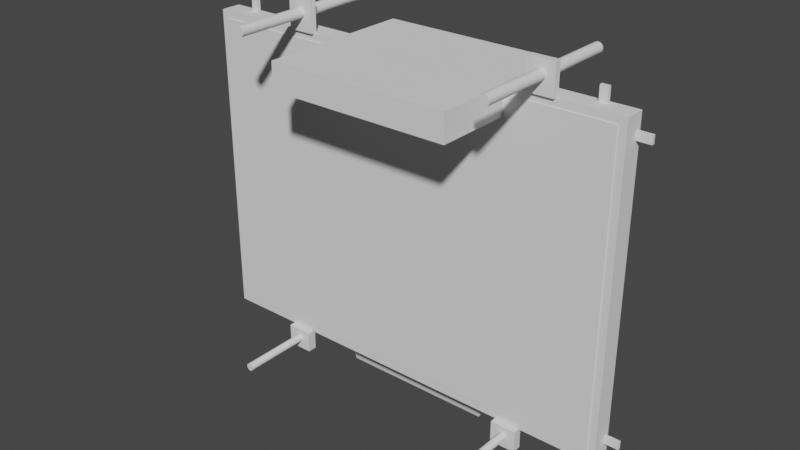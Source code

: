 # Source: radiator_guard.blend  (saved by Blender 2.93.21; exported with 4.5.12 LTS)
import bpy
from mathutils import Matrix  # noqa: F401  (used for matrix-valued properties, if any)

bpy.ops.wm.read_factory_settings(use_empty=True)
scene = bpy.context.scene
scene.name = 'Scene'

# ---- collections
col_radiator_guard_278_x_212_mm = bpy.data.collections.new('Radiator Guard 278 x 212 mm'); scene.collection.children.link(col_radiator_guard_278_x_212_mm)

# ---- world
world_world = bpy.data.worlds.new('World'); scene.world = world_world
world_world.use_nodes = True; world_world.node_tree.nodes.clear()
_N = world_world.node_tree.nodes; _L = world_world.node_tree.links
n0 = _N.new('ShaderNodeOutputWorld'); n0.name = 'World Output'; n0.location = (300, 300)
n1 = _N.new('ShaderNodeBackground'); n1.name = 'Background'; n1.location = (10, 300)
n1.inputs[0].default_value = (0.05088, 0.05088, 0.05088, 1.0)
_L.new(n1.outputs[0], n0.inputs[0])
n0.is_active_output = True
world_world.color = (0.05088, 0.05088, 0.05088)
world_world.use_sun_shadow = False
world_world.sun_shadow_jitter_overblur = 0.0

# ---- meshes
me_cube_010 = bpy.data.meshes.new('Cube.010')
me_cube_010.from_pydata([(-139.0, -106.0, -1.0), (-139.0, -106.0, 1.0), (-139.0, 106.0, -1.0), (-139.0, 106.0, 1.0), (139.0, -106.0, -1.0), (139.0, -106.0, 1.0), (139.0, 106.0, -1.0), (139.0, 106.0, 1.0)], [], [(0, 1, 3, 2), (2, 3, 7, 6), (6, 7, 5, 4), (4, 5, 1, 0), (2, 6, 4, 0), (7, 3, 1, 5)])
_uv = me_cube_010.uv_layers.new(name='UVMap')
_uv.uv.foreach_set('vector', [0.375, 0.0, 0.625, 0.0, 0.625, 0.25, 0.375, 0.25, 0.375, 0.25, 0.625, 0.25, 0.625, 0.5, 0.375, 0.5, 0.375, 0.5, 0.625, 0.5, 0.625, 0.75, 0.375, 0.75, 0.375, 0.75, 0.625, 0.75, 0.625, 1.0, 0.375, 1.0, 0.125, 0.5, 0.375, 0.5, 0.375, 0.75, 0.125, 0.75, 0.625, 0.5, 0.875, 0.5, 0.875, 0.75, 0.625, 0.75])
me_cube_010.use_remesh_fix_poles = True
me_cube_010.use_remesh_preserve_attributes = False
me_cube_010.update()
me_cube_013 = bpy.data.meshes.new('Cube.013')
me_cube_013.from_pydata([(-134.0, 1.5, -101.0), (-134.0, -1.5, -101.0), (-134.0, 1.5, 101.0), (-134.0, -1.5, 101.0), (134.0, 1.5, -101.0), (134.0, -1.5, -101.0), (134.0, 1.5, 101.0), (134.0, -1.5, 101.0)], [], [(0, 1, 3, 2), (2, 3, 7, 6), (6, 7, 5, 4), (4, 5, 1, 0), (2, 6, 4, 0), (7, 3, 1, 5)])
_uv = me_cube_013.uv_layers.new(name='UVMap')
_uv.uv.foreach_set('vector', [0.375, 0.0, 0.625, 0.0, 0.625, 0.25, 0.375, 0.25, 0.375, 0.25, 0.625, 0.25, 0.625, 0.5, 0.375, 0.5, 0.375, 0.5, 0.625, 0.5, 0.625, 0.75, 0.375, 0.75, 0.375, 0.75, 0.625, 0.75, 0.625, 1.0, 0.375, 1.0, 0.125, 0.5, 0.375, 0.5, 0.375, 0.75, 0.125, 0.75, 0.625, 0.5, 0.875, 0.5, 0.875, 0.75, 0.625, 0.75])
me_cube_013.use_remesh_fix_poles = True
me_cube_013.use_remesh_preserve_attributes = False
me_cube_013.update()
me_cube_019 = bpy.data.meshes.new('Cube.019')
me_cube_019.from_pydata([(-1.0, 4.768e-07, 106.0), (1.0, 4.768e-07, 106.0), (-1.0, 10.0, 106.0), (1.0, 10.0, 106.0), (-1.0, 4.768e-07, -106.0), (1.0, 4.768e-07, -106.0), (-1.0, 10.0, -106.0), (1.0, 10.0, -106.0)], [], [(0, 1, 3, 2), (2, 3, 7, 6), (6, 7, 5, 4), (4, 5, 1, 0), (2, 6, 4, 0), (7, 3, 1, 5)])
_uv = me_cube_019.uv_layers.new(name='UVMap')
_uv.uv.foreach_set('vector', [0.375, 0.0, 0.625, 0.0, 0.625, 0.25, 0.375, 0.25, 0.375, 0.25, 0.625, 0.25, 0.625, 0.5, 0.375, 0.5, 0.375, 0.5, 0.625, 0.5, 0.625, 0.75, 0.375, 0.75, 0.375, 0.75, 0.625, 0.75, 0.625, 1.0, 0.375, 1.0, 0.125, 0.5, 0.375, 0.5, 0.375, 0.75, 0.125, 0.75, 0.625, 0.5, 0.875, 0.5, 0.875, 0.75, 0.625, 0.75])
me_cube_019.use_remesh_fix_poles = True
me_cube_019.use_remesh_preserve_attributes = False
me_cube_019.update()
me_cube_020 = bpy.data.meshes.new('Cube.020')
me_cube_020.from_pydata([(-1.0, 4.768e-07, 106.0), (1.0, 4.768e-07, 106.0), (-1.0, 10.0, 106.0), (1.0, 10.0, 106.0), (-1.0, 4.768e-07, -106.0), (1.0, 4.768e-07, -106.0), (-1.0, 10.0, -106.0), (1.0, 10.0, -106.0)], [], [(0, 1, 3, 2), (2, 3, 7, 6), (6, 7, 5, 4), (4, 5, 1, 0), (2, 6, 4, 0), (7, 3, 1, 5)])
_uv = me_cube_020.uv_layers.new(name='UVMap')
_uv.uv.foreach_set('vector', [0.375, 0.0, 0.625, 0.0, 0.625, 0.25, 0.375, 0.25, 0.375, 0.25, 0.625, 0.25, 0.625, 0.5, 0.375, 0.5, 0.375, 0.5, 0.625, 0.5, 0.625, 0.75, 0.375, 0.75, 0.375, 0.75, 0.625, 0.75, 0.625, 1.0, 0.375, 1.0, 0.125, 0.5, 0.375, 0.5, 0.375, 0.75, 0.125, 0.75, 0.625, 0.5, 0.875, 0.5, 0.875, 0.75, 0.625, 0.75])
me_cube_020.use_remesh_fix_poles = True
me_cube_020.use_remesh_preserve_attributes = False
me_cube_020.update()
me_cylinder_020 = bpy.data.meshes.new('Cylinder.020')
me_cylinder_020.from_pydata([(0.0, 50.0, 3.271), (0.0, -50.0, 3.271), (0.6381, 50.0, 3.208), (0.6381, -50.0, 3.208), (1.252, 50.0, 3.022), (1.252, -50.0, 3.022), (1.817, 50.0, 2.72), (1.817, -50.0, 2.72), (2.313, 50.0, 2.313), (2.313, -50.0, 2.313), (2.72, 50.0, 1.817), (2.72, -50.0, 1.817), (3.022, 50.0, 1.252), (3.022, -50.0, 1.252), (3.208, 50.0, 0.6381), (3.208, -50.0, 0.6381), (3.271, 50.0, 2.057e-06), (3.271, -50.0, -2.343e-06), (3.208, 50.0, -0.6381), (3.208, -50.0, -0.6381), (3.022, 50.0, -1.252), (3.022, -50.0, -1.252), (2.72, 50.0, -1.817), (2.72, -50.0, -1.817), (2.313, 50.0, -2.313), (2.313, -50.0, -2.313), (1.817, 50.0, -2.72), (1.817, -50.0, -2.72), (1.252, 50.0, -3.022), (1.252, -50.0, -3.022), (0.6381, 50.0, -3.208), (0.6381, -50.0, -3.208), (-2.86e-07, 50.0, -3.271), (-2.86e-07, -50.0, -3.271), (-0.6381, 50.0, -3.208), (-0.6381, -50.0, -3.208), (-1.252, 50.0, -3.022), (-1.252, -50.0, -3.022), (-1.817, 50.0, -2.72), (-1.817, -50.0, -2.72), (-2.313, 50.0, -2.313), (-2.313, -50.0, -2.313), (-2.72, 50.0, -1.817), (-2.72, -50.0, -1.817), (-3.022, 50.0, -1.252), (-3.022, -50.0, -1.252), (-3.208, 50.0, -0.6381), (-3.208, -50.0, -0.6381), (-3.271, 50.0, 2.239e-06), (-3.271, -50.0, -2.161e-06), (-3.208, 50.0, 0.6381), (-3.208, -50.0, 0.6381), (-3.022, 50.0, 1.252), (-3.022, -50.0, 1.252), (-2.72, 50.0, 1.817), (-2.72, -50.0, 1.817), (-2.313, 50.0, 2.313), (-2.313, -50.0, 2.313), (-1.817, 50.0, 2.72), (-1.817, -50.0, 2.72), (-1.252, 50.0, 3.022), (-1.252, -50.0, 3.022), (-0.6381, 50.0, 3.208), (-0.6381, -50.0, 3.208)], [], [(0, 1, 3, 2), (2, 3, 5, 4), (4, 5, 7, 6), (6, 7, 9, 8), (8, 9, 11, 10), (10, 11, 13, 12), (12, 13, 15, 14), (14, 15, 17, 16), (16, 17, 19, 18), (18, 19, 21, 20), (20, 21, 23, 22), (22, 23, 25, 24), (24, 25, 27, 26), (26, 27, 29, 28), (28, 29, 31, 30), (30, 31, 33, 32), (32, 33, 35, 34), (34, 35, 37, 36), (36, 37, 39, 38), (38, 39, 41, 40), (40, 41, 43, 42), (42, 43, 45, 44), (44, 45, 47, 46), (46, 47, 49, 48), (48, 49, 51, 50), (50, 51, 53, 52), (52, 53, 55, 54), (54, 55, 57, 56), (56, 57, 59, 58), (58, 59, 61, 60), (3, 1, 63, 61, 59, 57, 55, 53, 51, 49, 47, 45, 43, 41, 39, 37, 35, 33, 31, 29, 27, 25, 23, 21, 19, 17, 15, 13, 11, 9, 7, 5), (60, 61, 63, 62), (62, 63, 1, 0), (0, 2, 4, 6, 8, 10, 12, 14, 16, 18, 20, 22, 24, 26, 28, 30, 32, 34, 36, 38, 40, 42, 44, 46, 48, 50, 52, 54, 56, 58, 60, 62)])
_k = {(0, 2): 1.0, (1, 3): 1.0, (2, 4): 1.0, (3, 5): 1.0, (4, 6): 1.0, (5, 7): 1.0, (6, 8): 1.0, (7, 9): 1.0, (8, 10): 1.0, (9, 11): 1.0, (10, 12): 1.0, (11, 13): 1.0, (12, 14): 1.0, (13, 15): 1.0, (14, 16): 1.0, (15, 17): 1.0, (16, 18): 1.0, (17, 19): 1.0, (18, 20): 1.0, (19, 21): 1.0, (20, 22): 1.0, (21, 23): 1.0, (22, 24): 1.0, (23, 25): 1.0, (24, 26): 1.0, (25, 27): 1.0, (26, 28): 1.0, (27, 29): 1.0, (28, 30): 1.0, (29, 31): 1.0, (30, 32): 1.0, (31, 33): 1.0, (32, 34): 1.0, (33, 35): 1.0, (34, 36): 1.0, (35, 37): 1.0, (36, 38): 1.0, (37, 39): 1.0, (38, 40): 1.0, (39, 41): 1.0, (40, 42): 1.0, (41, 43): 1.0, (42, 44): 1.0, (43, 45): 1.0, (44, 46): 1.0, (45, 47): 1.0, (46, 48): 1.0, (47, 49): 1.0, (48, 50): 1.0, (49, 51): 1.0, (50, 52): 1.0, (51, 53): 1.0, (52, 54): 1.0, (53, 55): 1.0, (54, 56): 1.0, (55, 57): 1.0, (56, 58): 1.0, (57, 59): 1.0, (58, 60): 1.0, (59, 61): 1.0, (60, 62): 1.0, (61, 63): 1.0, (0, 62): 1.0, (1, 63): 1.0}
me_cylinder_020.attributes.new('crease_edge', 'FLOAT', 'EDGE').data.foreach_set('value', [_k.get((min(e.vertices), max(e.vertices)), 0.0) for e in me_cylinder_020.edges])
_uv = me_cylinder_020.uv_layers.new(name='UVMap')
_uv.uv.foreach_set('vector', [1.0, 0.5, 1.0, 1.0, 0.9688, 1.0, 0.9688, 0.5, 0.9688, 0.5, 0.9688, 1.0, 0.9375, 1.0, 0.9375, 0.5, 0.9375, 0.5, 0.9375, 1.0, 0.9062, 1.0, 0.9062, 0.5, 0.9062, 0.5, 0.9062, 1.0, 0.875, 1.0, 0.875, 0.5, 0.875, 0.5, 0.875, 1.0, 0.8438, 1.0, 0.8438, 0.5, 0.8438, 0.5, 0.8438, 1.0, 0.8125, 1.0, 0.8125, 0.5, 0.8125, 0.5, 0.8125, 1.0, 0.7812, 1.0, 0.7812, 0.5, 0.7812, 0.5, 0.7812, 1.0, 0.75, 1.0, 0.75, 0.5, 0.75, 0.5, 0.75, 1.0, 0.7188, 1.0, 0.7188, 0.5, 0.7188, 0.5, 0.7188, 1.0, 0.6875, 1.0, 0.6875, 0.5, 0.6875, 0.5, 0.6875, 1.0, 0.6562, 1.0, 0.6562, 0.5, 0.6562, 0.5, 0.6562, 1.0, 0.625, 1.0, 0.625, 0.5, 0.625, 0.5, 0.625, 1.0, 0.5938, 1.0, 0.5938, 0.5, 0.5938, 0.5, 0.5938, 1.0, 0.5625, 1.0, 0.5625, 0.5, 0.5625, 0.5, 0.5625, 1.0, 0.5312, 1.0, 0.5312, 0.5, 0.5312, 0.5, 0.5312, 1.0, 0.5, 1.0, 0.5, 0.5, 0.5, 0.5, 0.5, 1.0, 0.4688, 1.0, 0.4688, 0.5, 0.4688, 0.5, 0.4688, 1.0, 0.4375, 1.0, 0.4375, 0.5, 0.4375, 0.5, 0.4375, 1.0, 0.4062, 1.0, 0.4062, 0.5, 0.4062, 0.5, 0.4062, 1.0, 0.375, 1.0, 0.375, 0.5, 0.375, 0.5, 0.375, 1.0, 0.3438, 1.0, 0.3438, 0.5, 0.3438, 0.5, 0.3438, 1.0, 0.3125, 1.0, 0.3125, 0.5, 0.3125, 0.5, 0.3125, 1.0, 0.2812, 1.0, 0.2812, 0.5, 0.2812, 0.5, 0.2812, 1.0, 0.25, 1.0, 0.25, 0.5, 0.25, 0.5, 0.25, 1.0, 0.2188, 1.0, 0.2188, 0.5, 0.2188, 0.5, 0.2188, 1.0, 0.1875, 1.0, 0.1875, 0.5, 0.1875, 0.5, 0.1875, 1.0, 0.1562, 1.0, 0.1562, 0.5, 0.1562, 0.5, 0.1562, 1.0, 0.125, 1.0, 0.125, 0.5, 0.125, 0.5, 0.125, 1.0, 0.09375, 1.0, 0.09375, 0.5, 0.09375, 0.5, 0.09375, 1.0, 0.0625, 1.0, 0.0625, 0.5, 0.2968, 0.4854, 0.25, 0.49, 0.2032, 0.4854, 0.1582, 0.4717, 0.1167, 0.4496, 0.08029, 0.4197, 0.05045, 0.3833, 0.02827, 0.3418, 0.01461, 0.2968, 0.01, 0.25, 0.01461, 0.2032, 0.02827, 0.1582, 0.05045, 0.1167, 0.08029, 0.08029, 0.1167, 0.05045, 0.1582, 0.02827, 0.2032, 0.01461, 0.25, 0.01, 0.2968, 0.01461, 0.3418, 0.02827, 0.3833, 0.05045, 0.4197, 0.08029, 0.4496, 0.1167, 0.4717, 0.1582, 0.4854, 0.2032, 0.49, 0.25, 0.4854, 0.2968, 0.4717, 0.3418, 0.4496, 0.3833, 0.4197, 0.4197, 0.3833, 0.4496, 0.3418, 0.4717, 0.0625, 0.5, 0.0625, 1.0, 0.03125, 1.0, 0.03125, 0.5, 0.03125, 0.5, 0.03125, 1.0, 0.0, 1.0, 0.0, 0.5, 0.75, 0.49, 0.7968, 0.4854, 0.8418, 0.4717, 0.8833, 0.4496, 0.9197, 0.4197, 0.9496, 0.3833, 0.9717, 0.3418, 0.9854, 0.2968, 0.99, 0.25, 0.9854, 0.2032, 0.9717, 0.1582, 0.9496, 0.1167, 0.9197, 0.08029, 0.8833, 0.05045, 0.8418, 0.02827, 0.7968, 0.01461, 0.75, 0.01, 0.7032, 0.01461, 0.6582, 0.02827, 0.6167, 0.05045, 0.5803, 0.08029, 0.5504, 0.1167, 0.5283, 0.1582, 0.5146, 0.2032, 0.51, 0.25, 0.5146, 0.2968, 0.5283, 0.3418, 0.5504, 0.3833, 0.5803, 0.4197, 0.6167, 0.4496, 0.6582, 0.4717, 0.7032, 0.4854])
me_cylinder_020.use_remesh_fix_poles = True
me_cylinder_020.use_remesh_preserve_attributes = False
me_cylinder_020.update()
me_cylinder_021 = bpy.data.meshes.new('Cylinder.021')
me_cylinder_021.from_pydata([(0.0, 50.0, 3.271), (0.0, -50.0, 3.271), (0.6381, 50.0, 3.208), (0.6381, -50.0, 3.208), (1.252, 50.0, 3.022), (1.252, -50.0, 3.022), (1.817, 50.0, 2.72), (1.817, -50.0, 2.72), (2.313, 50.0, 2.313), (2.313, -50.0, 2.313), (2.72, 50.0, 1.817), (2.72, -50.0, 1.817), (3.022, 50.0, 1.252), (3.022, -50.0, 1.252), (3.208, 50.0, 0.6381), (3.208, -50.0, 0.6381), (3.271, 50.0, 2.057e-06), (3.271, -50.0, -2.343e-06), (3.208, 50.0, -0.6381), (3.208, -50.0, -0.6381), (3.022, 50.0, -1.252), (3.022, -50.0, -1.252), (2.72, 50.0, -1.817), (2.72, -50.0, -1.817), (2.313, 50.0, -2.313), (2.313, -50.0, -2.313), (1.817, 50.0, -2.72), (1.817, -50.0, -2.72), (1.252, 50.0, -3.022), (1.252, -50.0, -3.022), (0.6381, 50.0, -3.208), (0.6381, -50.0, -3.208), (-2.86e-07, 50.0, -3.271), (-2.86e-07, -50.0, -3.271), (-0.6381, 50.0, -3.208), (-0.6381, -50.0, -3.208), (-1.252, 50.0, -3.022), (-1.252, -50.0, -3.022), (-1.817, 50.0, -2.72), (-1.817, -50.0, -2.72), (-2.313, 50.0, -2.313), (-2.313, -50.0, -2.313), (-2.72, 50.0, -1.817), (-2.72, -50.0, -1.817), (-3.022, 50.0, -1.252), (-3.022, -50.0, -1.252), (-3.208, 50.0, -0.6381), (-3.208, -50.0, -0.6381), (-3.271, 50.0, 2.239e-06), (-3.271, -50.0, -2.161e-06), (-3.208, 50.0, 0.6381), (-3.208, -50.0, 0.6381), (-3.022, 50.0, 1.252), (-3.022, -50.0, 1.252), (-2.72, 50.0, 1.817), (-2.72, -50.0, 1.817), (-2.313, 50.0, 2.313), (-2.313, -50.0, 2.313), (-1.817, 50.0, 2.72), (-1.817, -50.0, 2.72), (-1.252, 50.0, 3.022), (-1.252, -50.0, 3.022), (-0.6381, 50.0, 3.208), (-0.6381, -50.0, 3.208)], [], [(0, 1, 3, 2), (2, 3, 5, 4), (4, 5, 7, 6), (6, 7, 9, 8), (8, 9, 11, 10), (10, 11, 13, 12), (12, 13, 15, 14), (14, 15, 17, 16), (16, 17, 19, 18), (18, 19, 21, 20), (20, 21, 23, 22), (22, 23, 25, 24), (24, 25, 27, 26), (26, 27, 29, 28), (28, 29, 31, 30), (30, 31, 33, 32), (32, 33, 35, 34), (34, 35, 37, 36), (36, 37, 39, 38), (38, 39, 41, 40), (40, 41, 43, 42), (42, 43, 45, 44), (44, 45, 47, 46), (46, 47, 49, 48), (48, 49, 51, 50), (50, 51, 53, 52), (52, 53, 55, 54), (54, 55, 57, 56), (56, 57, 59, 58), (58, 59, 61, 60), (3, 1, 63, 61, 59, 57, 55, 53, 51, 49, 47, 45, 43, 41, 39, 37, 35, 33, 31, 29, 27, 25, 23, 21, 19, 17, 15, 13, 11, 9, 7, 5), (60, 61, 63, 62), (62, 63, 1, 0), (0, 2, 4, 6, 8, 10, 12, 14, 16, 18, 20, 22, 24, 26, 28, 30, 32, 34, 36, 38, 40, 42, 44, 46, 48, 50, 52, 54, 56, 58, 60, 62)])
_k = {(0, 2): 1.0, (1, 3): 1.0, (2, 4): 1.0, (3, 5): 1.0, (4, 6): 1.0, (5, 7): 1.0, (6, 8): 1.0, (7, 9): 1.0, (8, 10): 1.0, (9, 11): 1.0, (10, 12): 1.0, (11, 13): 1.0, (12, 14): 1.0, (13, 15): 1.0, (14, 16): 1.0, (15, 17): 1.0, (16, 18): 1.0, (17, 19): 1.0, (18, 20): 1.0, (19, 21): 1.0, (20, 22): 1.0, (21, 23): 1.0, (22, 24): 1.0, (23, 25): 1.0, (24, 26): 1.0, (25, 27): 1.0, (26, 28): 1.0, (27, 29): 1.0, (28, 30): 1.0, (29, 31): 1.0, (30, 32): 1.0, (31, 33): 1.0, (32, 34): 1.0, (33, 35): 1.0, (34, 36): 1.0, (35, 37): 1.0, (36, 38): 1.0, (37, 39): 1.0, (38, 40): 1.0, (39, 41): 1.0, (40, 42): 1.0, (41, 43): 1.0, (42, 44): 1.0, (43, 45): 1.0, (44, 46): 1.0, (45, 47): 1.0, (46, 48): 1.0, (47, 49): 1.0, (48, 50): 1.0, (49, 51): 1.0, (50, 52): 1.0, (51, 53): 1.0, (52, 54): 1.0, (53, 55): 1.0, (54, 56): 1.0, (55, 57): 1.0, (56, 58): 1.0, (57, 59): 1.0, (58, 60): 1.0, (59, 61): 1.0, (60, 62): 1.0, (61, 63): 1.0, (0, 62): 1.0, (1, 63): 1.0}
me_cylinder_021.attributes.new('crease_edge', 'FLOAT', 'EDGE').data.foreach_set('value', [_k.get((min(e.vertices), max(e.vertices)), 0.0) for e in me_cylinder_021.edges])
_uv = me_cylinder_021.uv_layers.new(name='UVMap')
_uv.uv.foreach_set('vector', [1.0, 0.5, 1.0, 1.0, 0.9688, 1.0, 0.9688, 0.5, 0.9688, 0.5, 0.9688, 1.0, 0.9375, 1.0, 0.9375, 0.5, 0.9375, 0.5, 0.9375, 1.0, 0.9062, 1.0, 0.9062, 0.5, 0.9062, 0.5, 0.9062, 1.0, 0.875, 1.0, 0.875, 0.5, 0.875, 0.5, 0.875, 1.0, 0.8438, 1.0, 0.8438, 0.5, 0.8438, 0.5, 0.8438, 1.0, 0.8125, 1.0, 0.8125, 0.5, 0.8125, 0.5, 0.8125, 1.0, 0.7812, 1.0, 0.7812, 0.5, 0.7812, 0.5, 0.7812, 1.0, 0.75, 1.0, 0.75, 0.5, 0.75, 0.5, 0.75, 1.0, 0.7188, 1.0, 0.7188, 0.5, 0.7188, 0.5, 0.7188, 1.0, 0.6875, 1.0, 0.6875, 0.5, 0.6875, 0.5, 0.6875, 1.0, 0.6562, 1.0, 0.6562, 0.5, 0.6562, 0.5, 0.6562, 1.0, 0.625, 1.0, 0.625, 0.5, 0.625, 0.5, 0.625, 1.0, 0.5938, 1.0, 0.5938, 0.5, 0.5938, 0.5, 0.5938, 1.0, 0.5625, 1.0, 0.5625, 0.5, 0.5625, 0.5, 0.5625, 1.0, 0.5312, 1.0, 0.5312, 0.5, 0.5312, 0.5, 0.5312, 1.0, 0.5, 1.0, 0.5, 0.5, 0.5, 0.5, 0.5, 1.0, 0.4688, 1.0, 0.4688, 0.5, 0.4688, 0.5, 0.4688, 1.0, 0.4375, 1.0, 0.4375, 0.5, 0.4375, 0.5, 0.4375, 1.0, 0.4062, 1.0, 0.4062, 0.5, 0.4062, 0.5, 0.4062, 1.0, 0.375, 1.0, 0.375, 0.5, 0.375, 0.5, 0.375, 1.0, 0.3438, 1.0, 0.3438, 0.5, 0.3438, 0.5, 0.3438, 1.0, 0.3125, 1.0, 0.3125, 0.5, 0.3125, 0.5, 0.3125, 1.0, 0.2812, 1.0, 0.2812, 0.5, 0.2812, 0.5, 0.2812, 1.0, 0.25, 1.0, 0.25, 0.5, 0.25, 0.5, 0.25, 1.0, 0.2188, 1.0, 0.2188, 0.5, 0.2188, 0.5, 0.2188, 1.0, 0.1875, 1.0, 0.1875, 0.5, 0.1875, 0.5, 0.1875, 1.0, 0.1562, 1.0, 0.1562, 0.5, 0.1562, 0.5, 0.1562, 1.0, 0.125, 1.0, 0.125, 0.5, 0.125, 0.5, 0.125, 1.0, 0.09375, 1.0, 0.09375, 0.5, 0.09375, 0.5, 0.09375, 1.0, 0.0625, 1.0, 0.0625, 0.5, 0.2968, 0.4854, 0.25, 0.49, 0.2032, 0.4854, 0.1582, 0.4717, 0.1167, 0.4496, 0.08029, 0.4197, 0.05045, 0.3833, 0.02827, 0.3418, 0.01461, 0.2968, 0.01, 0.25, 0.01461, 0.2032, 0.02827, 0.1582, 0.05045, 0.1167, 0.08029, 0.08029, 0.1167, 0.05045, 0.1582, 0.02827, 0.2032, 0.01461, 0.25, 0.01, 0.2968, 0.01461, 0.3418, 0.02827, 0.3833, 0.05045, 0.4197, 0.08029, 0.4496, 0.1167, 0.4717, 0.1582, 0.4854, 0.2032, 0.49, 0.25, 0.4854, 0.2968, 0.4717, 0.3418, 0.4496, 0.3833, 0.4197, 0.4197, 0.3833, 0.4496, 0.3418, 0.4717, 0.0625, 0.5, 0.0625, 1.0, 0.03125, 1.0, 0.03125, 0.5, 0.03125, 0.5, 0.03125, 1.0, 0.0, 1.0, 0.0, 0.5, 0.75, 0.49, 0.7968, 0.4854, 0.8418, 0.4717, 0.8833, 0.4496, 0.9197, 0.4197, 0.9496, 0.3833, 0.9717, 0.3418, 0.9854, 0.2968, 0.99, 0.25, 0.9854, 0.2032, 0.9717, 0.1582, 0.9496, 0.1167, 0.9197, 0.08029, 0.8833, 0.05045, 0.8418, 0.02827, 0.7968, 0.01461, 0.75, 0.01, 0.7032, 0.01461, 0.6582, 0.02827, 0.6167, 0.05045, 0.5803, 0.08029, 0.5504, 0.1167, 0.5283, 0.1582, 0.5146, 0.2032, 0.51, 0.25, 0.5146, 0.2968, 0.5283, 0.3418, 0.5504, 0.3833, 0.5803, 0.4197, 0.6167, 0.4496, 0.6582, 0.4717, 0.7032, 0.4854])
me_cylinder_021.use_remesh_fix_poles = True
me_cylinder_021.use_remesh_preserve_attributes = False
me_cylinder_021.update()
me_cube_021 = bpy.data.meshes.new('Cube.021')
me_cube_021.from_pydata([(-8.25, -2.0, -9.625), (-8.25, -2.0, 9.625), (-8.25, 0.0, -9.625), (-8.25, 0.0, 9.625), (8.25, -2.0, -9.625), (8.25, -2.0, 9.625), (8.25, 0.0, -9.625), (8.25, 0.0, 9.625)], [], [(0, 1, 3, 2), (2, 3, 7, 6), (6, 7, 5, 4), (4, 5, 1, 0), (2, 6, 4, 0), (7, 3, 1, 5)])
_uv = me_cube_021.uv_layers.new(name='UVMap')
_uv.uv.foreach_set('vector', [0.375, 0.0, 0.625, 0.0, 0.625, 0.25, 0.375, 0.25, 0.375, 0.25, 0.625, 0.25, 0.625, 0.5, 0.375, 0.5, 0.375, 0.5, 0.625, 0.5, 0.625, 0.75, 0.375, 0.75, 0.375, 0.75, 0.625, 0.75, 0.625, 1.0, 0.375, 1.0, 0.125, 0.5, 0.375, 0.5, 0.375, 0.75, 0.125, 0.75, 0.625, 0.5, 0.875, 0.5, 0.875, 0.75, 0.625, 0.75])
me_cube_021.use_remesh_fix_poles = True
me_cube_021.use_remesh_preserve_attributes = False
me_cube_021.update()
me_cube_022 = bpy.data.meshes.new('Cube.022')
me_cube_022.from_pydata([(-8.25, -2.0, -9.625), (-8.25, -2.0, 9.625), (-8.25, 0.0, -9.625), (-8.25, 0.0, 9.625), (8.25, -2.0, -9.625), (8.25, -2.0, 9.625), (8.25, 0.0, -9.625), (8.25, 0.0, 9.625)], [], [(0, 1, 3, 2), (2, 3, 7, 6), (6, 7, 5, 4), (4, 5, 1, 0), (2, 6, 4, 0), (7, 3, 1, 5)])
_uv = me_cube_022.uv_layers.new(name='UVMap')
_uv.uv.foreach_set('vector', [0.375, 0.0, 0.625, 0.0, 0.625, 0.25, 0.375, 0.25, 0.375, 0.25, 0.625, 0.25, 0.625, 0.5, 0.375, 0.5, 0.375, 0.5, 0.625, 0.5, 0.625, 0.75, 0.375, 0.75, 0.375, 0.75, 0.625, 0.75, 0.625, 1.0, 0.375, 1.0, 0.125, 0.5, 0.375, 0.5, 0.375, 0.75, 0.125, 0.75, 0.625, 0.5, 0.875, 0.5, 0.875, 0.75, 0.625, 0.75])
me_cube_022.use_remesh_fix_poles = True
me_cube_022.use_remesh_preserve_attributes = False
me_cube_022.update()
me_cube_023 = bpy.data.meshes.new('Cube.023')
me_cube_023.from_pydata([(-1.0, -1.0, -1.0), (-1.0, -1.0, 1.0), (-1.0, 1.0, -1.0), (-1.0, 1.0, 1.0), (1.0, -1.0, -1.0), (1.0, -1.0, 1.0), (1.0, 1.0, -1.0), (1.0, 1.0, 1.0)], [], [(0, 1, 3, 2), (2, 3, 7, 6), (6, 7, 5, 4), (4, 5, 1, 0), (2, 6, 4, 0), (7, 3, 1, 5)])
_uv = me_cube_023.uv_layers.new(name='UVMap')
_uv.uv.foreach_set('vector', [0.375, 0.0, 0.625, 0.0, 0.625, 0.25, 0.375, 0.25, 0.375, 0.25, 0.625, 0.25, 0.625, 0.5, 0.375, 0.5, 0.375, 0.5, 0.625, 0.5, 0.625, 0.75, 0.375, 0.75, 0.375, 0.75, 0.625, 0.75, 0.625, 1.0, 0.375, 1.0, 0.125, 0.5, 0.375, 0.5, 0.375, 0.75, 0.125, 0.75, 0.625, 0.5, 0.875, 0.5, 0.875, 0.75, 0.625, 0.75])
me_cube_023.use_remesh_fix_poles = True
me_cube_023.use_remesh_preserve_attributes = False
me_cube_023.update()
me_cube_024 = bpy.data.meshes.new('Cube.024')
me_cube_024.from_pydata([(-22.5, -1.0, -5.0), (-22.5, -1.0, 5.0), (-22.5, 1.0, -5.0), (-22.5, 1.0, 5.0), (22.5, -1.0, -5.0), (22.5, -1.0, 5.0), (22.5, 1.0, -5.0), (22.5, 1.0, 5.0)], [], [(0, 1, 3, 2), (2, 3, 7, 6), (6, 7, 5, 4), (4, 5, 1, 0), (2, 6, 4, 0), (7, 3, 1, 5)])
_uv = me_cube_024.uv_layers.new(name='UVMap')
_uv.uv.foreach_set('vector', [0.375, 0.0, 0.625, 0.0, 0.625, 0.25, 0.375, 0.25, 0.375, 0.25, 0.625, 0.25, 0.625, 0.5, 0.375, 0.5, 0.375, 0.5, 0.625, 0.5, 0.625, 0.75, 0.375, 0.75, 0.375, 0.75, 0.625, 0.75, 0.625, 1.0, 0.375, 1.0, 0.125, 0.5, 0.375, 0.5, 0.375, 0.75, 0.125, 0.75, 0.625, 0.5, 0.875, 0.5, 0.875, 0.75, 0.625, 0.75])
me_cube_024.use_remesh_fix_poles = True
me_cube_024.use_remesh_preserve_attributes = False
me_cube_024.update()
me_cylinder_026 = bpy.data.meshes.new('Cylinder.026')
me_cylinder_026.from_pydata([(0.0, 50.0, 2.516), (0.0, -50.0, 2.516), (0.4909, 50.0, 2.468), (0.4909, -50.0, 2.468), (0.9629, 50.0, 2.325), (0.9629, -50.0, 2.325), (1.398, 50.0, 2.092), (1.398, -50.0, 2.092), (1.779, 50.0, 1.779), (1.779, -50.0, 1.779), (2.092, 50.0, 1.398), (2.092, -50.0, 1.398), (2.325, 50.0, 0.9629), (2.325, -50.0, 0.9629), (2.468, 50.0, 0.4909), (2.468, -50.0, 0.4909), (2.516, 50.0, 1.582e-06), (2.516, -50.0, -1.802e-06), (2.468, 50.0, -0.4909), (2.468, -50.0, -0.4909), (2.325, 50.0, -0.9629), (2.325, -50.0, -0.9629), (2.092, 50.0, -1.398), (2.092, -50.0, -1.398), (1.779, 50.0, -1.779), (1.779, -50.0, -1.779), (1.398, 50.0, -2.092), (1.398, -50.0, -2.092), (0.9629, 50.0, -2.325), (0.9629, -50.0, -2.325), (0.4909, 50.0, -2.468), (0.4909, -50.0, -2.468), (-2.2e-07, 50.0, -2.516), (-2.2e-07, -50.0, -2.516), (-0.4909, 50.0, -2.468), (-0.4909, -50.0, -2.468), (-0.9629, 50.0, -2.325), (-0.9629, -50.0, -2.325), (-1.398, 50.0, -2.092), (-1.398, -50.0, -2.092), (-1.779, 50.0, -1.779), (-1.779, -50.0, -1.779), (-2.092, 50.0, -1.398), (-2.092, -50.0, -1.398), (-2.325, 50.0, -0.9629), (-2.325, -50.0, -0.9629), (-2.468, 50.0, -0.4909), (-2.468, -50.0, -0.4909), (-2.516, 50.0, 1.722e-06), (-2.516, -50.0, -1.662e-06), (-2.468, 50.0, 0.4909), (-2.468, -50.0, 0.4909), (-2.325, 50.0, 0.9629), (-2.325, -50.0, 0.9629), (-2.092, 50.0, 1.398), (-2.092, -50.0, 1.398), (-1.779, 50.0, 1.779), (-1.779, -50.0, 1.779), (-1.398, 50.0, 2.092), (-1.398, -50.0, 2.092), (-0.9629, 50.0, 2.325), (-0.9629, -50.0, 2.325), (-0.4909, 50.0, 2.468), (-0.4909, -50.0, 2.468)], [], [(0, 1, 3, 2), (2, 3, 5, 4), (4, 5, 7, 6), (6, 7, 9, 8), (8, 9, 11, 10), (10, 11, 13, 12), (12, 13, 15, 14), (14, 15, 17, 16), (16, 17, 19, 18), (18, 19, 21, 20), (20, 21, 23, 22), (22, 23, 25, 24), (24, 25, 27, 26), (26, 27, 29, 28), (28, 29, 31, 30), (30, 31, 33, 32), (32, 33, 35, 34), (34, 35, 37, 36), (36, 37, 39, 38), (38, 39, 41, 40), (40, 41, 43, 42), (42, 43, 45, 44), (44, 45, 47, 46), (46, 47, 49, 48), (48, 49, 51, 50), (50, 51, 53, 52), (52, 53, 55, 54), (54, 55, 57, 56), (56, 57, 59, 58), (58, 59, 61, 60), (3, 1, 63, 61, 59, 57, 55, 53, 51, 49, 47, 45, 43, 41, 39, 37, 35, 33, 31, 29, 27, 25, 23, 21, 19, 17, 15, 13, 11, 9, 7, 5), (60, 61, 63, 62), (62, 63, 1, 0), (0, 2, 4, 6, 8, 10, 12, 14, 16, 18, 20, 22, 24, 26, 28, 30, 32, 34, 36, 38, 40, 42, 44, 46, 48, 50, 52, 54, 56, 58, 60, 62)])
_k = {(0, 2): 1.0, (1, 3): 1.0, (2, 4): 1.0, (3, 5): 1.0, (4, 6): 1.0, (5, 7): 1.0, (6, 8): 1.0, (7, 9): 1.0, (8, 10): 1.0, (9, 11): 1.0, (10, 12): 1.0, (11, 13): 1.0, (12, 14): 1.0, (13, 15): 1.0, (14, 16): 1.0, (15, 17): 1.0, (16, 18): 1.0, (17, 19): 1.0, (18, 20): 1.0, (19, 21): 1.0, (20, 22): 1.0, (21, 23): 1.0, (22, 24): 1.0, (23, 25): 1.0, (24, 26): 1.0, (25, 27): 1.0, (26, 28): 1.0, (27, 29): 1.0, (28, 30): 1.0, (29, 31): 1.0, (30, 32): 1.0, (31, 33): 1.0, (32, 34): 1.0, (33, 35): 1.0, (34, 36): 1.0, (35, 37): 1.0, (36, 38): 1.0, (37, 39): 1.0, (38, 40): 1.0, (39, 41): 1.0, (40, 42): 1.0, (41, 43): 1.0, (42, 44): 1.0, (43, 45): 1.0, (44, 46): 1.0, (45, 47): 1.0, (46, 48): 1.0, (47, 49): 1.0, (48, 50): 1.0, (49, 51): 1.0, (50, 52): 1.0, (51, 53): 1.0, (52, 54): 1.0, (53, 55): 1.0, (54, 56): 1.0, (55, 57): 1.0, (56, 58): 1.0, (57, 59): 1.0, (58, 60): 1.0, (59, 61): 1.0, (60, 62): 1.0, (61, 63): 1.0, (0, 62): 1.0, (1, 63): 1.0}
me_cylinder_026.attributes.new('crease_edge', 'FLOAT', 'EDGE').data.foreach_set('value', [_k.get((min(e.vertices), max(e.vertices)), 0.0) for e in me_cylinder_026.edges])
_uv = me_cylinder_026.uv_layers.new(name='UVMap')
_uv.uv.foreach_set('vector', [1.0, 0.5, 1.0, 1.0, 0.9688, 1.0, 0.9688, 0.5, 0.9688, 0.5, 0.9688, 1.0, 0.9375, 1.0, 0.9375, 0.5, 0.9375, 0.5, 0.9375, 1.0, 0.9062, 1.0, 0.9062, 0.5, 0.9062, 0.5, 0.9062, 1.0, 0.875, 1.0, 0.875, 0.5, 0.875, 0.5, 0.875, 1.0, 0.8438, 1.0, 0.8438, 0.5, 0.8438, 0.5, 0.8438, 1.0, 0.8125, 1.0, 0.8125, 0.5, 0.8125, 0.5, 0.8125, 1.0, 0.7812, 1.0, 0.7812, 0.5, 0.7812, 0.5, 0.7812, 1.0, 0.75, 1.0, 0.75, 0.5, 0.75, 0.5, 0.75, 1.0, 0.7188, 1.0, 0.7188, 0.5, 0.7188, 0.5, 0.7188, 1.0, 0.6875, 1.0, 0.6875, 0.5, 0.6875, 0.5, 0.6875, 1.0, 0.6562, 1.0, 0.6562, 0.5, 0.6562, 0.5, 0.6562, 1.0, 0.625, 1.0, 0.625, 0.5, 0.625, 0.5, 0.625, 1.0, 0.5938, 1.0, 0.5938, 0.5, 0.5938, 0.5, 0.5938, 1.0, 0.5625, 1.0, 0.5625, 0.5, 0.5625, 0.5, 0.5625, 1.0, 0.5312, 1.0, 0.5312, 0.5, 0.5312, 0.5, 0.5312, 1.0, 0.5, 1.0, 0.5, 0.5, 0.5, 0.5, 0.5, 1.0, 0.4688, 1.0, 0.4688, 0.5, 0.4688, 0.5, 0.4688, 1.0, 0.4375, 1.0, 0.4375, 0.5, 0.4375, 0.5, 0.4375, 1.0, 0.4062, 1.0, 0.4062, 0.5, 0.4062, 0.5, 0.4062, 1.0, 0.375, 1.0, 0.375, 0.5, 0.375, 0.5, 0.375, 1.0, 0.3438, 1.0, 0.3438, 0.5, 0.3438, 0.5, 0.3438, 1.0, 0.3125, 1.0, 0.3125, 0.5, 0.3125, 0.5, 0.3125, 1.0, 0.2812, 1.0, 0.2812, 0.5, 0.2812, 0.5, 0.2812, 1.0, 0.25, 1.0, 0.25, 0.5, 0.25, 0.5, 0.25, 1.0, 0.2188, 1.0, 0.2188, 0.5, 0.2188, 0.5, 0.2188, 1.0, 0.1875, 1.0, 0.1875, 0.5, 0.1875, 0.5, 0.1875, 1.0, 0.1562, 1.0, 0.1562, 0.5, 0.1562, 0.5, 0.1562, 1.0, 0.125, 1.0, 0.125, 0.5, 0.125, 0.5, 0.125, 1.0, 0.09375, 1.0, 0.09375, 0.5, 0.09375, 0.5, 0.09375, 1.0, 0.0625, 1.0, 0.0625, 0.5, 0.2968, 0.4854, 0.25, 0.49, 0.2032, 0.4854, 0.1582, 0.4717, 0.1167, 0.4496, 0.08029, 0.4197, 0.05045, 0.3833, 0.02827, 0.3418, 0.01461, 0.2968, 0.01, 0.25, 0.01461, 0.2032, 0.02827, 0.1582, 0.05045, 0.1167, 0.08029, 0.08029, 0.1167, 0.05045, 0.1582, 0.02827, 0.2032, 0.01461, 0.25, 0.01, 0.2968, 0.01461, 0.3418, 0.02827, 0.3833, 0.05045, 0.4197, 0.08029, 0.4496, 0.1167, 0.4717, 0.1582, 0.4854, 0.2032, 0.49, 0.25, 0.4854, 0.2968, 0.4717, 0.3418, 0.4496, 0.3833, 0.4197, 0.4197, 0.3833, 0.4496, 0.3418, 0.4717, 0.0625, 0.5, 0.0625, 1.0, 0.03125, 1.0, 0.03125, 0.5, 0.03125, 0.5, 0.03125, 1.0, 0.0, 1.0, 0.0, 0.5, 0.75, 0.49, 0.7968, 0.4854, 0.8418, 0.4717, 0.8833, 0.4496, 0.9197, 0.4197, 0.9496, 0.3833, 0.9717, 0.3418, 0.9854, 0.2968, 0.99, 0.25, 0.9854, 0.2032, 0.9717, 0.1582, 0.9496, 0.1167, 0.9197, 0.08029, 0.8833, 0.05045, 0.8418, 0.02827, 0.7968, 0.01461, 0.75, 0.01, 0.7032, 0.01461, 0.6582, 0.02827, 0.6167, 0.05045, 0.5803, 0.08029, 0.5504, 0.1167, 0.5283, 0.1582, 0.5146, 0.2032, 0.51, 0.25, 0.5146, 0.2968, 0.5283, 0.3418, 0.5504, 0.3833, 0.5803, 0.4197, 0.6167, 0.4496, 0.6582, 0.4717, 0.7032, 0.4854])
me_cylinder_026.use_remesh_fix_poles = True
me_cylinder_026.use_remesh_preserve_attributes = False
me_cylinder_026.update()
me_cylinder_027 = bpy.data.meshes.new('Cylinder.027')
me_cylinder_027.from_pydata([(0.0, 50.0, 2.516), (0.0, -50.0, 2.516), (0.4909, 50.0, 2.468), (0.4909, -50.0, 2.468), (0.9629, 50.0, 2.325), (0.9629, -50.0, 2.325), (1.398, 50.0, 2.092), (1.398, -50.0, 2.092), (1.779, 50.0, 1.779), (1.779, -50.0, 1.779), (2.092, 50.0, 1.398), (2.092, -50.0, 1.398), (2.325, 50.0, 0.9629), (2.325, -50.0, 0.9629), (2.468, 50.0, 0.4909), (2.468, -50.0, 0.4909), (2.516, 50.0, 1.582e-06), (2.516, -50.0, -1.802e-06), (2.468, 50.0, -0.4909), (2.468, -50.0, -0.4909), (2.325, 50.0, -0.9629), (2.325, -50.0, -0.9629), (2.092, 50.0, -1.398), (2.092, -50.0, -1.398), (1.779, 50.0, -1.779), (1.779, -50.0, -1.779), (1.398, 50.0, -2.092), (1.398, -50.0, -2.092), (0.9629, 50.0, -2.325), (0.9629, -50.0, -2.325), (0.4909, 50.0, -2.468), (0.4909, -50.0, -2.468), (-2.2e-07, 50.0, -2.516), (-2.2e-07, -50.0, -2.516), (-0.4909, 50.0, -2.468), (-0.4909, -50.0, -2.468), (-0.9629, 50.0, -2.325), (-0.9629, -50.0, -2.325), (-1.398, 50.0, -2.092), (-1.398, -50.0, -2.092), (-1.779, 50.0, -1.779), (-1.779, -50.0, -1.779), (-2.092, 50.0, -1.398), (-2.092, -50.0, -1.398), (-2.325, 50.0, -0.9629), (-2.325, -50.0, -0.9629), (-2.468, 50.0, -0.4909), (-2.468, -50.0, -0.4909), (-2.516, 50.0, 1.722e-06), (-2.516, -50.0, -1.662e-06), (-2.468, 50.0, 0.4909), (-2.468, -50.0, 0.4909), (-2.325, 50.0, 0.9629), (-2.325, -50.0, 0.9629), (-2.092, 50.0, 1.398), (-2.092, -50.0, 1.398), (-1.779, 50.0, 1.779), (-1.779, -50.0, 1.779), (-1.398, 50.0, 2.092), (-1.398, -50.0, 2.092), (-0.9629, 50.0, 2.325), (-0.9629, -50.0, 2.325), (-0.4909, 50.0, 2.468), (-0.4909, -50.0, 2.468)], [], [(0, 1, 3, 2), (2, 3, 5, 4), (4, 5, 7, 6), (6, 7, 9, 8), (8, 9, 11, 10), (10, 11, 13, 12), (12, 13, 15, 14), (14, 15, 17, 16), (16, 17, 19, 18), (18, 19, 21, 20), (20, 21, 23, 22), (22, 23, 25, 24), (24, 25, 27, 26), (26, 27, 29, 28), (28, 29, 31, 30), (30, 31, 33, 32), (32, 33, 35, 34), (34, 35, 37, 36), (36, 37, 39, 38), (38, 39, 41, 40), (40, 41, 43, 42), (42, 43, 45, 44), (44, 45, 47, 46), (46, 47, 49, 48), (48, 49, 51, 50), (50, 51, 53, 52), (52, 53, 55, 54), (54, 55, 57, 56), (56, 57, 59, 58), (58, 59, 61, 60), (3, 1, 63, 61, 59, 57, 55, 53, 51, 49, 47, 45, 43, 41, 39, 37, 35, 33, 31, 29, 27, 25, 23, 21, 19, 17, 15, 13, 11, 9, 7, 5), (60, 61, 63, 62), (62, 63, 1, 0), (0, 2, 4, 6, 8, 10, 12, 14, 16, 18, 20, 22, 24, 26, 28, 30, 32, 34, 36, 38, 40, 42, 44, 46, 48, 50, 52, 54, 56, 58, 60, 62)])
_k = {(0, 2): 1.0, (1, 3): 1.0, (2, 4): 1.0, (3, 5): 1.0, (4, 6): 1.0, (5, 7): 1.0, (6, 8): 1.0, (7, 9): 1.0, (8, 10): 1.0, (9, 11): 1.0, (10, 12): 1.0, (11, 13): 1.0, (12, 14): 1.0, (13, 15): 1.0, (14, 16): 1.0, (15, 17): 1.0, (16, 18): 1.0, (17, 19): 1.0, (18, 20): 1.0, (19, 21): 1.0, (20, 22): 1.0, (21, 23): 1.0, (22, 24): 1.0, (23, 25): 1.0, (24, 26): 1.0, (25, 27): 1.0, (26, 28): 1.0, (27, 29): 1.0, (28, 30): 1.0, (29, 31): 1.0, (30, 32): 1.0, (31, 33): 1.0, (32, 34): 1.0, (33, 35): 1.0, (34, 36): 1.0, (35, 37): 1.0, (36, 38): 1.0, (37, 39): 1.0, (38, 40): 1.0, (39, 41): 1.0, (40, 42): 1.0, (41, 43): 1.0, (42, 44): 1.0, (43, 45): 1.0, (44, 46): 1.0, (45, 47): 1.0, (46, 48): 1.0, (47, 49): 1.0, (48, 50): 1.0, (49, 51): 1.0, (50, 52): 1.0, (51, 53): 1.0, (52, 54): 1.0, (53, 55): 1.0, (54, 56): 1.0, (55, 57): 1.0, (56, 58): 1.0, (57, 59): 1.0, (58, 60): 1.0, (59, 61): 1.0, (60, 62): 1.0, (61, 63): 1.0, (0, 62): 1.0, (1, 63): 1.0}
me_cylinder_027.attributes.new('crease_edge', 'FLOAT', 'EDGE').data.foreach_set('value', [_k.get((min(e.vertices), max(e.vertices)), 0.0) for e in me_cylinder_027.edges])
_uv = me_cylinder_027.uv_layers.new(name='UVMap')
_uv.uv.foreach_set('vector', [1.0, 0.5, 1.0, 1.0, 0.9688, 1.0, 0.9688, 0.5, 0.9688, 0.5, 0.9688, 1.0, 0.9375, 1.0, 0.9375, 0.5, 0.9375, 0.5, 0.9375, 1.0, 0.9062, 1.0, 0.9062, 0.5, 0.9062, 0.5, 0.9062, 1.0, 0.875, 1.0, 0.875, 0.5, 0.875, 0.5, 0.875, 1.0, 0.8438, 1.0, 0.8438, 0.5, 0.8438, 0.5, 0.8438, 1.0, 0.8125, 1.0, 0.8125, 0.5, 0.8125, 0.5, 0.8125, 1.0, 0.7812, 1.0, 0.7812, 0.5, 0.7812, 0.5, 0.7812, 1.0, 0.75, 1.0, 0.75, 0.5, 0.75, 0.5, 0.75, 1.0, 0.7188, 1.0, 0.7188, 0.5, 0.7188, 0.5, 0.7188, 1.0, 0.6875, 1.0, 0.6875, 0.5, 0.6875, 0.5, 0.6875, 1.0, 0.6562, 1.0, 0.6562, 0.5, 0.6562, 0.5, 0.6562, 1.0, 0.625, 1.0, 0.625, 0.5, 0.625, 0.5, 0.625, 1.0, 0.5938, 1.0, 0.5938, 0.5, 0.5938, 0.5, 0.5938, 1.0, 0.5625, 1.0, 0.5625, 0.5, 0.5625, 0.5, 0.5625, 1.0, 0.5312, 1.0, 0.5312, 0.5, 0.5312, 0.5, 0.5312, 1.0, 0.5, 1.0, 0.5, 0.5, 0.5, 0.5, 0.5, 1.0, 0.4688, 1.0, 0.4688, 0.5, 0.4688, 0.5, 0.4688, 1.0, 0.4375, 1.0, 0.4375, 0.5, 0.4375, 0.5, 0.4375, 1.0, 0.4062, 1.0, 0.4062, 0.5, 0.4062, 0.5, 0.4062, 1.0, 0.375, 1.0, 0.375, 0.5, 0.375, 0.5, 0.375, 1.0, 0.3438, 1.0, 0.3438, 0.5, 0.3438, 0.5, 0.3438, 1.0, 0.3125, 1.0, 0.3125, 0.5, 0.3125, 0.5, 0.3125, 1.0, 0.2812, 1.0, 0.2812, 0.5, 0.2812, 0.5, 0.2812, 1.0, 0.25, 1.0, 0.25, 0.5, 0.25, 0.5, 0.25, 1.0, 0.2188, 1.0, 0.2188, 0.5, 0.2188, 0.5, 0.2188, 1.0, 0.1875, 1.0, 0.1875, 0.5, 0.1875, 0.5, 0.1875, 1.0, 0.1562, 1.0, 0.1562, 0.5, 0.1562, 0.5, 0.1562, 1.0, 0.125, 1.0, 0.125, 0.5, 0.125, 0.5, 0.125, 1.0, 0.09375, 1.0, 0.09375, 0.5, 0.09375, 0.5, 0.09375, 1.0, 0.0625, 1.0, 0.0625, 0.5, 0.2968, 0.4854, 0.25, 0.49, 0.2032, 0.4854, 0.1582, 0.4717, 0.1167, 0.4496, 0.08029, 0.4197, 0.05045, 0.3833, 0.02827, 0.3418, 0.01461, 0.2968, 0.01, 0.25, 0.01461, 0.2032, 0.02827, 0.1582, 0.05045, 0.1167, 0.08029, 0.08029, 0.1167, 0.05045, 0.1582, 0.02827, 0.2032, 0.01461, 0.25, 0.01, 0.2968, 0.01461, 0.3418, 0.02827, 0.3833, 0.05045, 0.4197, 0.08029, 0.4496, 0.1167, 0.4717, 0.1582, 0.4854, 0.2032, 0.49, 0.25, 0.4854, 0.2968, 0.4717, 0.3418, 0.4496, 0.3833, 0.4197, 0.4197, 0.3833, 0.4496, 0.3418, 0.4717, 0.0625, 0.5, 0.0625, 1.0, 0.03125, 1.0, 0.03125, 0.5, 0.03125, 0.5, 0.03125, 1.0, 0.0, 1.0, 0.0, 0.5, 0.75, 0.49, 0.7968, 0.4854, 0.8418, 0.4717, 0.8833, 0.4496, 0.9197, 0.4197, 0.9496, 0.3833, 0.9717, 0.3418, 0.9854, 0.2968, 0.99, 0.25, 0.9854, 0.2032, 0.9717, 0.1582, 0.9496, 0.1167, 0.9197, 0.08029, 0.8833, 0.05045, 0.8418, 0.02827, 0.7968, 0.01461, 0.75, 0.01, 0.7032, 0.01461, 0.6582, 0.02827, 0.6167, 0.05045, 0.5803, 0.08029, 0.5504, 0.1167, 0.5283, 0.1582, 0.5146, 0.2032, 0.51, 0.25, 0.5146, 0.2968, 0.5283, 0.3418, 0.5504, 0.3833, 0.5803, 0.4197, 0.6167, 0.4496, 0.6582, 0.4717, 0.7032, 0.4854])
me_cylinder_027.use_remesh_fix_poles = True
me_cylinder_027.use_remesh_preserve_attributes = False
me_cylinder_027.update()
me_cube_025 = bpy.data.meshes.new('Cube.025')
me_cube_025.from_pydata([(-8.25, -2.0, 14.02), (-8.25, -2.0, 0.01818), (-8.25, 0.0, 14.02), (-8.25, 0.0, 0.01818), (8.25, -2.0, 14.02), (8.25, -2.0, 0.01818), (8.25, 0.0, 14.02), (8.25, 0.0, 0.01818)], [], [(0, 1, 3, 2), (2, 3, 7, 6), (6, 7, 5, 4), (4, 5, 1, 0), (2, 6, 4, 0), (7, 3, 1, 5)])
_uv = me_cube_025.uv_layers.new(name='UVMap')
_uv.uv.foreach_set('vector', [0.375, 0.0, 0.625, 0.0, 0.625, 0.25, 0.375, 0.25, 0.375, 0.25, 0.625, 0.25, 0.625, 0.5, 0.375, 0.5, 0.375, 0.5, 0.625, 0.5, 0.625, 0.75, 0.375, 0.75, 0.375, 0.75, 0.625, 0.75, 0.625, 1.0, 0.375, 1.0, 0.125, 0.5, 0.375, 0.5, 0.375, 0.75, 0.125, 0.75, 0.625, 0.5, 0.875, 0.5, 0.875, 0.75, 0.625, 0.75])
me_cube_025.use_remesh_fix_poles = True
me_cube_025.use_remesh_preserve_attributes = False
me_cube_025.update()
me_cube_026 = bpy.data.meshes.new('Cube.026')
me_cube_026.from_pydata([(-8.25, -2.0, 14.02), (-8.25, -2.0, 0.01818), (-8.25, 0.0, 14.02), (-8.25, 0.0, 0.01818), (8.25, -2.0, 14.02), (8.25, -2.0, 0.01818), (8.25, 0.0, 14.02), (8.25, 0.0, 0.01818)], [], [(0, 1, 3, 2), (2, 3, 7, 6), (6, 7, 5, 4), (4, 5, 1, 0), (2, 6, 4, 0), (7, 3, 1, 5)])
_uv = me_cube_026.uv_layers.new(name='UVMap')
_uv.uv.foreach_set('vector', [0.375, 0.0, 0.625, 0.0, 0.625, 0.25, 0.375, 0.25, 0.375, 0.25, 0.625, 0.25, 0.625, 0.5, 0.375, 0.5, 0.375, 0.5, 0.625, 0.5, 0.625, 0.75, 0.375, 0.75, 0.375, 0.75, 0.625, 0.75, 0.625, 1.0, 0.375, 1.0, 0.125, 0.5, 0.375, 0.5, 0.375, 0.75, 0.125, 0.75, 0.625, 0.5, 0.875, 0.5, 0.875, 0.75, 0.625, 0.75])
me_cube_026.use_remesh_fix_poles = True
me_cube_026.use_remesh_preserve_attributes = False
me_cube_026.update()
me_cube_027 = bpy.data.meshes.new('Cube.027')
me_cube_027.from_pydata([(7.0, -1.0, 104.0), (7.0, 1.0, 104.0), (-7.0, -1.0, 104.0), (-7.0, 1.0, 104.0), (7.0, -1.0, -104.0), (7.0, 1.0, -104.0), (-7.0, -1.0, -104.0), (-7.0, 1.0, -104.0)], [], [(0, 1, 3, 2), (2, 3, 7, 6), (6, 7, 5, 4), (4, 5, 1, 0), (2, 6, 4, 0), (7, 3, 1, 5)])
_uv = me_cube_027.uv_layers.new(name='UVMap')
_uv.uv.foreach_set('vector', [0.375, 0.0, 0.625, 0.0, 0.625, 0.25, 0.375, 0.25, 0.375, 0.25, 0.625, 0.25, 0.625, 0.5, 0.375, 0.5, 0.375, 0.5, 0.625, 0.5, 0.625, 0.75, 0.375, 0.75, 0.375, 0.75, 0.625, 0.75, 0.625, 1.0, 0.375, 1.0, 0.125, 0.5, 0.375, 0.5, 0.375, 0.75, 0.125, 0.75, 0.625, 0.5, 0.875, 0.5, 0.875, 0.75, 0.625, 0.75])
me_cube_027.use_remesh_fix_poles = True
me_cube_027.use_remesh_preserve_attributes = False
me_cube_027.update()
me_cube_029 = bpy.data.meshes.new('Cube.029')
me_cube_029.from_pydata([(-104.0, -14.0, -1.0), (-104.0, -14.0, 1.0), (-104.0, -3.088e-05, -1.0), (-104.0, -3.088e-05, 1.0), (104.0, -14.0, -1.0), (104.0, -14.0, 1.0), (104.0, -3.088e-05, -1.0), (104.0, -3.088e-05, 1.0)], [], [(0, 1, 3, 2), (2, 3, 7, 6), (6, 7, 5, 4), (4, 5, 1, 0), (2, 6, 4, 0), (7, 3, 1, 5)])
_uv = me_cube_029.uv_layers.new(name='UVMap')
_uv.uv.foreach_set('vector', [0.375, 0.0, 0.625, 0.0, 0.625, 0.25, 0.375, 0.25, 0.375, 0.25, 0.625, 0.25, 0.625, 0.5, 0.375, 0.5, 0.375, 0.5, 0.625, 0.5, 0.625, 0.75, 0.375, 0.75, 0.375, 0.75, 0.625, 0.75, 0.625, 1.0, 0.375, 1.0, 0.125, 0.5, 0.375, 0.5, 0.375, 0.75, 0.125, 0.75, 0.625, 0.5, 0.875, 0.5, 0.875, 0.75, 0.625, 0.75])
me_cube_029.use_remesh_fix_poles = True
me_cube_029.use_remesh_preserve_attributes = False
me_cube_029.update()
me_cube_031 = bpy.data.meshes.new('Cube.031')
me_cube_031.from_pydata([(-104.0, -14.0, -1.0), (-104.0, -14.0, 1.0), (-104.0, -3.052e-05, -1.0), (-104.0, -3.052e-05, 1.0), (104.0, -14.0, -1.0), (104.0, -14.0, 1.0), (104.0, -3.052e-05, -1.0), (104.0, -3.052e-05, 1.0)], [], [(0, 1, 3, 2), (2, 3, 7, 6), (6, 7, 5, 4), (4, 5, 1, 0), (2, 6, 4, 0), (7, 3, 1, 5)])
_uv = me_cube_031.uv_layers.new(name='UVMap')
_uv.uv.foreach_set('vector', [0.375, 0.0, 0.625, 0.0, 0.625, 0.25, 0.375, 0.25, 0.375, 0.25, 0.625, 0.25, 0.625, 0.5, 0.375, 0.5, 0.375, 0.5, 0.625, 0.5, 0.625, 0.75, 0.375, 0.75, 0.375, 0.75, 0.625, 0.75, 0.625, 1.0, 0.375, 1.0, 0.125, 0.5, 0.375, 0.5, 0.375, 0.75, 0.125, 0.75, 0.625, 0.5, 0.875, 0.5, 0.875, 0.75, 0.625, 0.75])
me_cube_031.use_remesh_fix_poles = True
me_cube_031.use_remesh_preserve_attributes = False
me_cube_031.update()
me_cube_032 = bpy.data.meshes.new('Cube.032')
me_cube_032.from_pydata([(-104.0, -14.0, -1.0), (-104.0, -14.0, 1.0), (-104.0, -3.052e-05, -1.0), (-104.0, -3.052e-05, 1.0), (104.0, -14.0, -1.0), (104.0, -14.0, 1.0), (104.0, -3.052e-05, -1.0), (104.0, -3.052e-05, 1.0)], [], [(0, 1, 3, 2), (2, 3, 7, 6), (6, 7, 5, 4), (4, 5, 1, 0), (2, 6, 4, 0), (7, 3, 1, 5)])
_uv = me_cube_032.uv_layers.new(name='UVMap')
_uv.uv.foreach_set('vector', [0.375, 0.0, 0.625, 0.0, 0.625, 0.25, 0.375, 0.25, 0.375, 0.25, 0.625, 0.25, 0.625, 0.5, 0.375, 0.5, 0.375, 0.5, 0.625, 0.5, 0.625, 0.75, 0.375, 0.75, 0.375, 0.75, 0.625, 0.75, 0.625, 1.0, 0.375, 1.0, 0.125, 0.5, 0.375, 0.5, 0.375, 0.75, 0.125, 0.75, 0.625, 0.5, 0.875, 0.5, 0.875, 0.75, 0.625, 0.75])
me_cube_032.use_remesh_fix_poles = True
me_cube_032.use_remesh_preserve_attributes = False
me_cube_032.update()
me_cube_033 = bpy.data.meshes.new('Cube.033')
me_cube_033.from_pydata([(-104.0, -14.0, -1.0), (-104.0, -14.0, 1.0), (-104.0, -3.052e-05, -1.0), (-104.0, -3.052e-05, 1.0), (104.0, -14.0, -1.0), (104.0, -14.0, 1.0), (104.0, -3.052e-05, -1.0), (104.0, -3.052e-05, 1.0)], [], [(0, 1, 3, 2), (2, 3, 7, 6), (6, 7, 5, 4), (4, 5, 1, 0), (2, 6, 4, 0), (7, 3, 1, 5)])
_uv = me_cube_033.uv_layers.new(name='UVMap')
_uv.uv.foreach_set('vector', [0.375, 0.0, 0.625, 0.0, 0.625, 0.25, 0.375, 0.25, 0.375, 0.25, 0.625, 0.25, 0.625, 0.5, 0.375, 0.5, 0.375, 0.5, 0.625, 0.5, 0.625, 0.75, 0.375, 0.75, 0.375, 0.75, 0.625, 0.75, 0.625, 1.0, 0.375, 1.0, 0.125, 0.5, 0.375, 0.5, 0.375, 0.75, 0.125, 0.75, 0.625, 0.5, 0.875, 0.5, 0.875, 0.75, 0.625, 0.75])
me_cube_033.use_remesh_fix_poles = True
me_cube_033.use_remesh_preserve_attributes = False
me_cube_033.update()
me_cube_034 = bpy.data.meshes.new('Cube.034')
me_cube_034.from_pydata([(-104.0, -14.0, -1.0), (-104.0, -14.0, 1.0), (-104.0, -3.052e-05, -1.0), (-104.0, -3.052e-05, 1.0), (104.0, -14.0, -1.0), (104.0, -14.0, 1.0), (104.0, -3.052e-05, -1.0), (104.0, -3.052e-05, 1.0)], [], [(0, 1, 3, 2), (2, 3, 7, 6), (6, 7, 5, 4), (4, 5, 1, 0), (2, 6, 4, 0), (7, 3, 1, 5)])
_uv = me_cube_034.uv_layers.new(name='UVMap')
_uv.uv.foreach_set('vector', [0.375, 0.0, 0.625, 0.0, 0.625, 0.25, 0.375, 0.25, 0.375, 0.25, 0.625, 0.25, 0.625, 0.5, 0.375, 0.5, 0.375, 0.5, 0.625, 0.5, 0.625, 0.75, 0.375, 0.75, 0.375, 0.75, 0.625, 0.75, 0.625, 1.0, 0.375, 1.0, 0.125, 0.5, 0.375, 0.5, 0.375, 0.75, 0.125, 0.75, 0.625, 0.5, 0.875, 0.5, 0.875, 0.75, 0.625, 0.75])
me_cube_034.use_remesh_fix_poles = True
me_cube_034.use_remesh_preserve_attributes = False
me_cube_034.update()
me_cube_035 = bpy.data.meshes.new('Cube.035')
me_cube_035.from_pydata([(-104.0, -14.0, -1.0), (-104.0, -14.0, 1.0), (-104.0, -3.052e-05, -1.0), (-104.0, -3.052e-05, 1.0), (104.0, -14.0, -1.0), (104.0, -14.0, 1.0), (104.0, -3.052e-05, -1.0), (104.0, -3.052e-05, 1.0)], [], [(0, 1, 3, 2), (2, 3, 7, 6), (6, 7, 5, 4), (4, 5, 1, 0), (2, 6, 4, 0), (7, 3, 1, 5)])
_uv = me_cube_035.uv_layers.new(name='UVMap')
_uv.uv.foreach_set('vector', [0.375, 0.0, 0.625, 0.0, 0.625, 0.25, 0.375, 0.25, 0.375, 0.25, 0.625, 0.25, 0.625, 0.5, 0.375, 0.5, 0.375, 0.5, 0.625, 0.5, 0.625, 0.75, 0.375, 0.75, 0.375, 0.75, 0.625, 0.75, 0.625, 1.0, 0.375, 1.0, 0.125, 0.5, 0.375, 0.5, 0.375, 0.75, 0.125, 0.75, 0.625, 0.5, 0.875, 0.5, 0.875, 0.75, 0.625, 0.75])
me_cube_035.use_remesh_fix_poles = True
me_cube_035.use_remesh_preserve_attributes = False
me_cube_035.update()
me_cube_036 = bpy.data.meshes.new('Cube.036')
me_cube_036.from_pydata([(-104.0, -14.0, -1.0), (-104.0, -14.0, 1.0), (-104.0, -3.052e-05, -1.0), (-104.0, -3.052e-05, 1.0), (104.0, -14.0, -1.0), (104.0, -14.0, 1.0), (104.0, -3.052e-05, -1.0), (104.0, -3.052e-05, 1.0)], [], [(0, 1, 3, 2), (2, 3, 7, 6), (6, 7, 5, 4), (4, 5, 1, 0), (2, 6, 4, 0), (7, 3, 1, 5)])
_uv = me_cube_036.uv_layers.new(name='UVMap')
_uv.uv.foreach_set('vector', [0.375, 0.0, 0.625, 0.0, 0.625, 0.25, 0.375, 0.25, 0.375, 0.25, 0.625, 0.25, 0.625, 0.5, 0.375, 0.5, 0.375, 0.5, 0.625, 0.5, 0.625, 0.75, 0.375, 0.75, 0.375, 0.75, 0.625, 0.75, 0.625, 1.0, 0.375, 1.0, 0.125, 0.5, 0.375, 0.5, 0.375, 0.75, 0.125, 0.75, 0.625, 0.5, 0.875, 0.5, 0.875, 0.75, 0.625, 0.75])
me_cube_036.use_remesh_fix_poles = True
me_cube_036.use_remesh_preserve_attributes = False
me_cube_036.update()
me_cube_037 = bpy.data.meshes.new('Cube.037')
me_cube_037.from_pydata([(-104.0, -14.0, -1.0), (-104.0, -14.0, 1.0), (-104.0, -3.052e-05, -1.0), (-104.0, -3.052e-05, 1.0), (104.0, -14.0, -1.0), (104.0, -14.0, 1.0), (104.0, -3.052e-05, -1.0), (104.0, -3.052e-05, 1.0)], [], [(0, 1, 3, 2), (2, 3, 7, 6), (6, 7, 5, 4), (4, 5, 1, 0), (2, 6, 4, 0), (7, 3, 1, 5)])
_uv = me_cube_037.uv_layers.new(name='UVMap')
_uv.uv.foreach_set('vector', [0.375, 0.0, 0.625, 0.0, 0.625, 0.25, 0.375, 0.25, 0.375, 0.25, 0.625, 0.25, 0.625, 0.5, 0.375, 0.5, 0.375, 0.5, 0.625, 0.5, 0.625, 0.75, 0.375, 0.75, 0.375, 0.75, 0.625, 0.75, 0.625, 1.0, 0.375, 1.0, 0.125, 0.5, 0.375, 0.5, 0.375, 0.75, 0.125, 0.75, 0.625, 0.5, 0.875, 0.5, 0.875, 0.75, 0.625, 0.75])
me_cube_037.use_remesh_fix_poles = True
me_cube_037.use_remesh_preserve_attributes = False
me_cube_037.update()
me_cube_038 = bpy.data.meshes.new('Cube.038')
me_cube_038.from_pydata([(-104.0, -14.0, -1.0), (-104.0, -14.0, 1.0), (-104.0, -3.052e-05, -1.0), (-104.0, -3.052e-05, 1.0), (104.0, -14.0, -1.0), (104.0, -14.0, 1.0), (104.0, -3.052e-05, -1.0), (104.0, -3.052e-05, 1.0)], [], [(0, 1, 3, 2), (2, 3, 7, 6), (6, 7, 5, 4), (4, 5, 1, 0), (2, 6, 4, 0), (7, 3, 1, 5)])
_uv = me_cube_038.uv_layers.new(name='UVMap')
_uv.uv.foreach_set('vector', [0.375, 0.0, 0.625, 0.0, 0.625, 0.25, 0.375, 0.25, 0.375, 0.25, 0.625, 0.25, 0.625, 0.5, 0.375, 0.5, 0.375, 0.5, 0.625, 0.5, 0.625, 0.75, 0.375, 0.75, 0.375, 0.75, 0.625, 0.75, 0.625, 1.0, 0.375, 1.0, 0.125, 0.5, 0.375, 0.5, 0.375, 0.75, 0.125, 0.75, 0.625, 0.5, 0.875, 0.5, 0.875, 0.75, 0.625, 0.75])
me_cube_038.use_remesh_fix_poles = True
me_cube_038.use_remesh_preserve_attributes = False
me_cube_038.update()
me_cube_039 = bpy.data.meshes.new('Cube.039')
me_cube_039.from_pydata([(-104.0, -14.0, -1.0), (-104.0, -14.0, 1.0), (-104.0, -3.815e-05, -1.0), (-104.0, -3.815e-05, 1.0), (104.0, -14.0, -1.0), (104.0, -14.0, 1.0), (104.0, -3.815e-05, -1.0), (104.0, -3.815e-05, 1.0)], [], [(0, 1, 3, 2), (2, 3, 7, 6), (6, 7, 5, 4), (4, 5, 1, 0), (2, 6, 4, 0), (7, 3, 1, 5)])
_uv = me_cube_039.uv_layers.new(name='UVMap')
_uv.uv.foreach_set('vector', [0.375, 0.0, 0.625, 0.0, 0.625, 0.25, 0.375, 0.25, 0.375, 0.25, 0.625, 0.25, 0.625, 0.5, 0.375, 0.5, 0.375, 0.5, 0.625, 0.5, 0.625, 0.75, 0.375, 0.75, 0.375, 0.75, 0.625, 0.75, 0.625, 1.0, 0.375, 1.0, 0.125, 0.5, 0.375, 0.5, 0.375, 0.75, 0.125, 0.75, 0.625, 0.5, 0.875, 0.5, 0.875, 0.75, 0.625, 0.75])
me_cube_039.use_remesh_fix_poles = True
me_cube_039.use_remesh_preserve_attributes = False
me_cube_039.update()
me_cube_041 = bpy.data.meshes.new('Cube.041')
me_cube_041.from_pydata([(-104.0, -14.0, -1.0), (-104.0, -14.0, 1.0), (-104.0, -3.088e-05, -1.0), (-104.0, -3.088e-05, 1.0), (104.0, -14.0, -1.0), (104.0, -14.0, 1.0), (104.0, -3.088e-05, -1.0), (104.0, -3.088e-05, 1.0)], [], [(0, 1, 3, 2), (2, 3, 7, 6), (6, 7, 5, 4), (4, 5, 1, 0), (2, 6, 4, 0), (7, 3, 1, 5)])
_uv = me_cube_041.uv_layers.new(name='UVMap')
_uv.uv.foreach_set('vector', [0.375, 0.0, 0.625, 0.0, 0.625, 0.25, 0.375, 0.25, 0.375, 0.25, 0.625, 0.25, 0.625, 0.5, 0.375, 0.5, 0.375, 0.5, 0.625, 0.5, 0.625, 0.75, 0.375, 0.75, 0.375, 0.75, 0.625, 0.75, 0.625, 1.0, 0.375, 1.0, 0.125, 0.5, 0.375, 0.5, 0.375, 0.75, 0.125, 0.75, 0.625, 0.5, 0.875, 0.5, 0.875, 0.75, 0.625, 0.75])
me_cube_041.use_remesh_fix_poles = True
me_cube_041.use_remesh_preserve_attributes = False
me_cube_041.update()
me_cube_042 = bpy.data.meshes.new('Cube.042')
me_cube_042.from_pydata([(-104.0, -14.0, -1.0), (-104.0, -14.0, 1.0), (-104.0, -3.052e-05, -1.0), (-104.0, -3.052e-05, 1.0), (104.0, -14.0, -1.0), (104.0, -14.0, 1.0), (104.0, -3.052e-05, -1.0), (104.0, -3.052e-05, 1.0)], [], [(0, 1, 3, 2), (2, 3, 7, 6), (6, 7, 5, 4), (4, 5, 1, 0), (2, 6, 4, 0), (7, 3, 1, 5)])
_uv = me_cube_042.uv_layers.new(name='UVMap')
_uv.uv.foreach_set('vector', [0.375, 0.0, 0.625, 0.0, 0.625, 0.25, 0.375, 0.25, 0.375, 0.25, 0.625, 0.25, 0.625, 0.5, 0.375, 0.5, 0.375, 0.5, 0.625, 0.5, 0.625, 0.75, 0.375, 0.75, 0.375, 0.75, 0.625, 0.75, 0.625, 1.0, 0.375, 1.0, 0.125, 0.5, 0.375, 0.5, 0.375, 0.75, 0.125, 0.75, 0.625, 0.5, 0.875, 0.5, 0.875, 0.75, 0.625, 0.75])
me_cube_042.use_remesh_fix_poles = True
me_cube_042.use_remesh_preserve_attributes = False
me_cube_042.update()
me_cube_043 = bpy.data.meshes.new('Cube.043')
me_cube_043.from_pydata([(-104.0, -14.0, -1.0), (-104.0, -14.0, 1.0), (-104.0, -3.052e-05, -1.0), (-104.0, -3.052e-05, 1.0), (104.0, -14.0, -1.0), (104.0, -14.0, 1.0), (104.0, -3.052e-05, -1.0), (104.0, -3.052e-05, 1.0)], [], [(0, 1, 3, 2), (2, 3, 7, 6), (6, 7, 5, 4), (4, 5, 1, 0), (2, 6, 4, 0), (7, 3, 1, 5)])
_uv = me_cube_043.uv_layers.new(name='UVMap')
_uv.uv.foreach_set('vector', [0.375, 0.0, 0.625, 0.0, 0.625, 0.25, 0.375, 0.25, 0.375, 0.25, 0.625, 0.25, 0.625, 0.5, 0.375, 0.5, 0.375, 0.5, 0.625, 0.5, 0.625, 0.75, 0.375, 0.75, 0.375, 0.75, 0.625, 0.75, 0.625, 1.0, 0.375, 1.0, 0.125, 0.5, 0.375, 0.5, 0.375, 0.75, 0.125, 0.75, 0.625, 0.5, 0.875, 0.5, 0.875, 0.75, 0.625, 0.75])
me_cube_043.use_remesh_fix_poles = True
me_cube_043.use_remesh_preserve_attributes = False
me_cube_043.update()
me_cube_044 = bpy.data.meshes.new('Cube.044')
me_cube_044.from_pydata([(-104.0, -14.0, -1.0), (-104.0, -14.0, 1.0), (-104.0, -3.052e-05, -1.0), (-104.0, -3.052e-05, 1.0), (104.0, -14.0, -1.0), (104.0, -14.0, 1.0), (104.0, -3.052e-05, -1.0), (104.0, -3.052e-05, 1.0)], [], [(0, 1, 3, 2), (2, 3, 7, 6), (6, 7, 5, 4), (4, 5, 1, 0), (2, 6, 4, 0), (7, 3, 1, 5)])
_uv = me_cube_044.uv_layers.new(name='UVMap')
_uv.uv.foreach_set('vector', [0.375, 0.0, 0.625, 0.0, 0.625, 0.25, 0.375, 0.25, 0.375, 0.25, 0.625, 0.25, 0.625, 0.5, 0.375, 0.5, 0.375, 0.5, 0.625, 0.5, 0.625, 0.75, 0.375, 0.75, 0.375, 0.75, 0.625, 0.75, 0.625, 1.0, 0.375, 1.0, 0.125, 0.5, 0.375, 0.5, 0.375, 0.75, 0.125, 0.75, 0.625, 0.5, 0.875, 0.5, 0.875, 0.75, 0.625, 0.75])
me_cube_044.use_remesh_fix_poles = True
me_cube_044.use_remesh_preserve_attributes = False
me_cube_044.update()
me_cube_045 = bpy.data.meshes.new('Cube.045')
me_cube_045.from_pydata([(-104.0, -14.0, -1.0), (-104.0, -14.0, 1.0), (-104.0, -3.052e-05, -1.0), (-104.0, -3.052e-05, 1.0), (104.0, -14.0, -1.0), (104.0, -14.0, 1.0), (104.0, -3.052e-05, -1.0), (104.0, -3.052e-05, 1.0)], [], [(0, 1, 3, 2), (2, 3, 7, 6), (6, 7, 5, 4), (4, 5, 1, 0), (2, 6, 4, 0), (7, 3, 1, 5)])
_uv = me_cube_045.uv_layers.new(name='UVMap')
_uv.uv.foreach_set('vector', [0.375, 0.0, 0.625, 0.0, 0.625, 0.25, 0.375, 0.25, 0.375, 0.25, 0.625, 0.25, 0.625, 0.5, 0.375, 0.5, 0.375, 0.5, 0.625, 0.5, 0.625, 0.75, 0.375, 0.75, 0.375, 0.75, 0.625, 0.75, 0.625, 1.0, 0.375, 1.0, 0.125, 0.5, 0.375, 0.5, 0.375, 0.75, 0.125, 0.75, 0.625, 0.5, 0.875, 0.5, 0.875, 0.75, 0.625, 0.75])
me_cube_045.use_remesh_fix_poles = True
me_cube_045.use_remesh_preserve_attributes = False
me_cube_045.update()
me_cube_046 = bpy.data.meshes.new('Cube.046')
me_cube_046.from_pydata([(-104.0, -14.0, -1.0), (-104.0, -14.0, 1.0), (-104.0, -3.052e-05, -1.0), (-104.0, -3.052e-05, 1.0), (104.0, -14.0, -1.0), (104.0, -14.0, 1.0), (104.0, -3.052e-05, -1.0), (104.0, -3.052e-05, 1.0)], [], [(0, 1, 3, 2), (2, 3, 7, 6), (6, 7, 5, 4), (4, 5, 1, 0), (2, 6, 4, 0), (7, 3, 1, 5)])
_uv = me_cube_046.uv_layers.new(name='UVMap')
_uv.uv.foreach_set('vector', [0.375, 0.0, 0.625, 0.0, 0.625, 0.25, 0.375, 0.25, 0.375, 0.25, 0.625, 0.25, 0.625, 0.5, 0.375, 0.5, 0.375, 0.5, 0.625, 0.5, 0.625, 0.75, 0.375, 0.75, 0.375, 0.75, 0.625, 0.75, 0.625, 1.0, 0.375, 1.0, 0.125, 0.5, 0.375, 0.5, 0.375, 0.75, 0.125, 0.75, 0.625, 0.5, 0.875, 0.5, 0.875, 0.75, 0.625, 0.75])
me_cube_046.use_remesh_fix_poles = True
me_cube_046.use_remesh_preserve_attributes = False
me_cube_046.update()
me_cube_047 = bpy.data.meshes.new('Cube.047')
me_cube_047.from_pydata([(-104.0, -14.0, -1.0), (-104.0, -14.0, 1.0), (-104.0, -3.052e-05, -1.0), (-104.0, -3.052e-05, 1.0), (104.0, -14.0, -1.0), (104.0, -14.0, 1.0), (104.0, -3.052e-05, -1.0), (104.0, -3.052e-05, 1.0)], [], [(0, 1, 3, 2), (2, 3, 7, 6), (6, 7, 5, 4), (4, 5, 1, 0), (2, 6, 4, 0), (7, 3, 1, 5)])
_uv = me_cube_047.uv_layers.new(name='UVMap')
_uv.uv.foreach_set('vector', [0.375, 0.0, 0.625, 0.0, 0.625, 0.25, 0.375, 0.25, 0.375, 0.25, 0.625, 0.25, 0.625, 0.5, 0.375, 0.5, 0.375, 0.5, 0.625, 0.5, 0.625, 0.75, 0.375, 0.75, 0.375, 0.75, 0.625, 0.75, 0.625, 1.0, 0.375, 1.0, 0.125, 0.5, 0.375, 0.5, 0.375, 0.75, 0.125, 0.75, 0.625, 0.5, 0.875, 0.5, 0.875, 0.75, 0.625, 0.75])
me_cube_047.use_remesh_fix_poles = True
me_cube_047.use_remesh_preserve_attributes = False
me_cube_047.update()
me_cube_048 = bpy.data.meshes.new('Cube.048')
me_cube_048.from_pydata([(-104.0, -14.0, -1.0), (-104.0, -14.0, 1.0), (-104.0, -3.052e-05, -1.0), (-104.0, -3.052e-05, 1.0), (104.0, -14.0, -1.0), (104.0, -14.0, 1.0), (104.0, -3.052e-05, -1.0), (104.0, -3.052e-05, 1.0)], [], [(0, 1, 3, 2), (2, 3, 7, 6), (6, 7, 5, 4), (4, 5, 1, 0), (2, 6, 4, 0), (7, 3, 1, 5)])
_uv = me_cube_048.uv_layers.new(name='UVMap')
_uv.uv.foreach_set('vector', [0.375, 0.0, 0.625, 0.0, 0.625, 0.25, 0.375, 0.25, 0.375, 0.25, 0.625, 0.25, 0.625, 0.5, 0.375, 0.5, 0.375, 0.5, 0.625, 0.5, 0.625, 0.75, 0.375, 0.75, 0.375, 0.75, 0.625, 0.75, 0.625, 1.0, 0.375, 1.0, 0.125, 0.5, 0.375, 0.5, 0.375, 0.75, 0.125, 0.75, 0.625, 0.5, 0.875, 0.5, 0.875, 0.75, 0.625, 0.75])
me_cube_048.use_remesh_fix_poles = True
me_cube_048.use_remesh_preserve_attributes = False
me_cube_048.update()
me_cube_049 = bpy.data.meshes.new('Cube.049')
me_cube_049.from_pydata([(-104.0, -14.0, -1.0), (-104.0, -14.0, 1.0), (-104.0, -3.052e-05, -1.0), (-104.0, -3.052e-05, 1.0), (104.0, -14.0, -1.0), (104.0, -14.0, 1.0), (104.0, -3.052e-05, -1.0), (104.0, -3.052e-05, 1.0)], [], [(0, 1, 3, 2), (2, 3, 7, 6), (6, 7, 5, 4), (4, 5, 1, 0), (2, 6, 4, 0), (7, 3, 1, 5)])
_uv = me_cube_049.uv_layers.new(name='UVMap')
_uv.uv.foreach_set('vector', [0.375, 0.0, 0.625, 0.0, 0.625, 0.25, 0.375, 0.25, 0.375, 0.25, 0.625, 0.25, 0.625, 0.5, 0.375, 0.5, 0.375, 0.5, 0.625, 0.5, 0.625, 0.75, 0.375, 0.75, 0.375, 0.75, 0.625, 0.75, 0.625, 1.0, 0.375, 1.0, 0.125, 0.5, 0.375, 0.5, 0.375, 0.75, 0.125, 0.75, 0.625, 0.5, 0.875, 0.5, 0.875, 0.75, 0.625, 0.75])
me_cube_049.use_remesh_fix_poles = True
me_cube_049.use_remesh_preserve_attributes = False
me_cube_049.update()
me_cube_050 = bpy.data.meshes.new('Cube.050')
me_cube_050.from_pydata([(-104.0, -14.0, -1.0), (-104.0, -14.0, 1.0), (-104.0, -3.815e-05, -1.0), (-104.0, -3.815e-05, 1.0), (104.0, -14.0, -1.0), (104.0, -14.0, 1.0), (104.0, -3.815e-05, -1.0), (104.0, -3.815e-05, 1.0)], [], [(0, 1, 3, 2), (2, 3, 7, 6), (6, 7, 5, 4), (4, 5, 1, 0), (2, 6, 4, 0), (7, 3, 1, 5)])
_uv = me_cube_050.uv_layers.new(name='UVMap')
_uv.uv.foreach_set('vector', [0.375, 0.0, 0.625, 0.0, 0.625, 0.25, 0.375, 0.25, 0.375, 0.25, 0.625, 0.25, 0.625, 0.5, 0.375, 0.5, 0.375, 0.5, 0.625, 0.5, 0.625, 0.75, 0.375, 0.75, 0.375, 0.75, 0.625, 0.75, 0.625, 1.0, 0.375, 1.0, 0.125, 0.5, 0.375, 0.5, 0.375, 0.75, 0.125, 0.75, 0.625, 0.5, 0.875, 0.5, 0.875, 0.75, 0.625, 0.75])
me_cube_050.use_remesh_fix_poles = True
me_cube_050.use_remesh_preserve_attributes = False
me_cube_050.update()
me_cube_051 = bpy.data.meshes.new('Cube.051')
me_cube_051.from_pydata([(-1.0, 0.0, -1.0), (-1.0, 0.0, 1.0), (-1.0, 2.0, -1.0), (-1.0, 2.0, 1.0), (1.0, 0.0, -1.0), (1.0, 0.0, 1.0), (1.0, 2.0, -1.0), (1.0, 2.0, 1.0)], [], [(0, 1, 3, 2), (2, 3, 7, 6), (6, 7, 5, 4), (4, 5, 1, 0), (2, 6, 4, 0), (7, 3, 1, 5)])
_uv = me_cube_051.uv_layers.new(name='UVMap')
_uv.uv.foreach_set('vector', [0.375, 0.0, 0.625, 0.0, 0.625, 0.25, 0.375, 0.25, 0.375, 0.25, 0.625, 0.25, 0.625, 0.5, 0.375, 0.5, 0.375, 0.5, 0.625, 0.5, 0.625, 0.75, 0.375, 0.75, 0.375, 0.75, 0.625, 0.75, 0.625, 1.0, 0.375, 1.0, 0.125, 0.5, 0.375, 0.5, 0.375, 0.75, 0.125, 0.75, 0.625, 0.5, 0.875, 0.5, 0.875, 0.75, 0.625, 0.75])
me_cube_051.use_remesh_fix_poles = True
me_cube_051.use_remesh_preserve_attributes = False
me_cube_051.update()
me_cube_052 = bpy.data.meshes.new('Cube.052')
me_cube_052.from_pydata([(-0.7759, -1.0, -2.0), (-0.7759, -1.0, 2.861e-06), (-0.7759, 1.0, -2.0), (-0.7759, 1.0, 2.861e-06), (1.224, -1.0, -2.0), (1.224, -1.0, 2.861e-06), (1.224, 1.0, -2.0), (1.224, 1.0, 2.861e-06)], [], [(0, 1, 3, 2), (2, 3, 7, 6), (6, 7, 5, 4), (4, 5, 1, 0), (2, 6, 4, 0), (7, 3, 1, 5)])
_uv = me_cube_052.uv_layers.new(name='UVMap')
_uv.uv.foreach_set('vector', [0.375, 0.0, 0.625, 0.0, 0.625, 0.25, 0.375, 0.25, 0.375, 0.25, 0.625, 0.25, 0.625, 0.5, 0.375, 0.5, 0.375, 0.5, 0.625, 0.5, 0.625, 0.75, 0.375, 0.75, 0.375, 0.75, 0.625, 0.75, 0.625, 1.0, 0.375, 1.0, 0.125, 0.5, 0.375, 0.5, 0.375, 0.75, 0.125, 0.75, 0.625, 0.5, 0.875, 0.5, 0.875, 0.75, 0.625, 0.75])
me_cube_052.use_remesh_fix_poles = True
me_cube_052.use_remesh_preserve_attributes = False
me_cube_052.update()
me_cube_053 = bpy.data.meshes.new('Cube.053')
me_cube_053.from_pydata([(-1.0, 0.0, -1.0), (-1.0, 0.0, 1.0), (-1.0, 2.0, -1.0), (-1.0, 2.0, 1.0), (1.0, 0.0, -1.0), (1.0, 0.0, 1.0), (1.0, 2.0, -1.0), (1.0, 2.0, 1.0)], [], [(0, 1, 3, 2), (2, 3, 7, 6), (6, 7, 5, 4), (4, 5, 1, 0), (2, 6, 4, 0), (7, 3, 1, 5)])
_uv = me_cube_053.uv_layers.new(name='UVMap')
_uv.uv.foreach_set('vector', [0.375, 0.0, 0.625, 0.0, 0.625, 0.25, 0.375, 0.25, 0.375, 0.25, 0.625, 0.25, 0.625, 0.5, 0.375, 0.5, 0.375, 0.5, 0.625, 0.5, 0.625, 0.75, 0.375, 0.75, 0.375, 0.75, 0.625, 0.75, 0.625, 1.0, 0.375, 1.0, 0.125, 0.5, 0.375, 0.5, 0.375, 0.75, 0.125, 0.75, 0.625, 0.5, 0.875, 0.5, 0.875, 0.75, 0.625, 0.75])
me_cube_053.use_remesh_fix_poles = True
me_cube_053.use_remesh_preserve_attributes = False
me_cube_053.update()
me_cube_054 = bpy.data.meshes.new('Cube.054')
me_cube_054.from_pydata([(-0.8036, 0.0, -1.0), (-0.8036, 0.0, 1.0), (-0.8036, 2.0, -1.0), (-0.8036, 2.0, 1.0), (1.196, 0.0, -1.0), (1.196, 0.0, 1.0), (1.196, 2.0, -1.0), (1.196, 2.0, 1.0)], [], [(0, 1, 3, 2), (2, 3, 7, 6), (6, 7, 5, 4), (4, 5, 1, 0), (2, 6, 4, 0), (7, 3, 1, 5)])
_uv = me_cube_054.uv_layers.new(name='UVMap')
_uv.uv.foreach_set('vector', [0.375, 0.0, 0.625, 0.0, 0.625, 0.25, 0.375, 0.25, 0.375, 0.25, 0.625, 0.25, 0.625, 0.5, 0.375, 0.5, 0.375, 0.5, 0.625, 0.5, 0.625, 0.75, 0.375, 0.75, 0.375, 0.75, 0.625, 0.75, 0.625, 1.0, 0.375, 1.0, 0.125, 0.5, 0.375, 0.5, 0.375, 0.75, 0.125, 0.75, 0.625, 0.5, 0.875, 0.5, 0.875, 0.75, 0.625, 0.75])
me_cube_054.use_remesh_fix_poles = True
me_cube_054.use_remesh_preserve_attributes = False
me_cube_054.update()
me_cube_056 = bpy.data.meshes.new('Cube.056')
me_cube_056.from_pydata([(-1.0, 0.0, 8.106e-06), (-1.0, 0.0, 17.0), (-1.0, 5.0, 8.106e-06), (-1.0, 5.0, 17.0), (1.0, 0.0, 8.106e-06), (1.0, 0.0, 17.0), (1.0, 5.0, 8.106e-06), (1.0, 5.0, 17.0)], [], [(0, 1, 3, 2), (2, 3, 7, 6), (6, 7, 5, 4), (4, 5, 1, 0), (2, 6, 4, 0), (7, 3, 1, 5)])
_uv = me_cube_056.uv_layers.new(name='UVMap')
_uv.uv.foreach_set('vector', [0.375, 0.0, 0.625, 0.0, 0.625, 0.25, 0.375, 0.25, 0.375, 0.25, 0.625, 0.25, 0.625, 0.5, 0.375, 0.5, 0.375, 0.5, 0.625, 0.5, 0.625, 0.75, 0.375, 0.75, 0.375, 0.75, 0.625, 0.75, 0.625, 1.0, 0.375, 1.0, 0.125, 0.5, 0.375, 0.5, 0.375, 0.75, 0.125, 0.75, 0.625, 0.5, 0.875, 0.5, 0.875, 0.75, 0.625, 0.75])
me_cube_056.use_remesh_fix_poles = True
me_cube_056.use_remesh_preserve_attributes = False
me_cube_056.update()
me_cube_057 = bpy.data.meshes.new('Cube.057')
me_cube_057.from_pydata([(-1.0, 0.0, 8.106e-06), (-1.0, 0.0, 17.0), (-1.0, 5.0, 8.106e-06), (-1.0, 5.0, 17.0), (1.0, 0.0, 8.106e-06), (1.0, 0.0, 17.0), (1.0, 5.0, 8.106e-06), (1.0, 5.0, 17.0)], [], [(0, 1, 3, 2), (2, 3, 7, 6), (6, 7, 5, 4), (4, 5, 1, 0), (2, 6, 4, 0), (7, 3, 1, 5)])
_uv = me_cube_057.uv_layers.new(name='UVMap')
_uv.uv.foreach_set('vector', [0.375, 0.0, 0.625, 0.0, 0.625, 0.25, 0.375, 0.25, 0.375, 0.25, 0.625, 0.25, 0.625, 0.5, 0.375, 0.5, 0.375, 0.5, 0.625, 0.5, 0.625, 0.75, 0.375, 0.75, 0.375, 0.75, 0.625, 0.75, 0.625, 1.0, 0.375, 1.0, 0.125, 0.5, 0.375, 0.5, 0.375, 0.75, 0.125, 0.75, 0.625, 0.5, 0.875, 0.5, 0.875, 0.75, 0.625, 0.75])
me_cube_057.use_remesh_fix_poles = True
me_cube_057.use_remesh_preserve_attributes = False
me_cube_057.update()
me_cube = bpy.data.meshes.new('Cube')
me_cube.from_pydata([(-1.0, 0.0, -1.0), (-1.0, 0.0, 1.0), (-1.0, 2.0, -1.0), (-1.0, 2.0, 1.0), (1.0, 0.0, -1.0), (1.0, 0.0, 1.0), (1.0, 2.0, -1.0), (1.0, 2.0, 1.0)], [], [(0, 1, 3, 2), (2, 3, 7, 6), (6, 7, 5, 4), (4, 5, 1, 0), (2, 6, 4, 0), (7, 3, 1, 5)])
_uv = me_cube.uv_layers.new(name='UVMap')
_uv.uv.foreach_set('vector', [0.375, 0.0, 0.625, 0.0, 0.625, 0.25, 0.375, 0.25, 0.375, 0.25, 0.625, 0.25, 0.625, 0.5, 0.375, 0.5, 0.375, 0.5, 0.625, 0.5, 0.625, 0.75, 0.375, 0.75, 0.375, 0.75, 0.625, 0.75, 0.625, 1.0, 0.375, 1.0, 0.125, 0.5, 0.375, 0.5, 0.375, 0.75, 0.125, 0.75, 0.625, 0.5, 0.875, 0.5, 0.875, 0.75, 0.625, 0.75])
me_cube.use_remesh_fix_poles = True
me_cube.use_remesh_preserve_attributes = False
me_cube.update()
me_cube_001 = bpy.data.meshes.new('Cube.001')
me_cube_001.from_pydata([(-1.0, 0.0, -1.0), (-1.0, 0.0, 1.0), (-1.0, 2.0, -1.0), (-1.0, 2.0, 1.0), (1.0, 0.0, -1.0), (1.0, 0.0, 1.0), (1.0, 2.0, -1.0), (1.0, 2.0, 1.0)], [], [(0, 1, 3, 2), (2, 3, 7, 6), (6, 7, 5, 4), (4, 5, 1, 0), (2, 6, 4, 0), (7, 3, 1, 5)])
_uv = me_cube_001.uv_layers.new(name='UVMap')
_uv.uv.foreach_set('vector', [0.375, 0.0, 0.625, 0.0, 0.625, 0.25, 0.375, 0.25, 0.375, 0.25, 0.625, 0.25, 0.625, 0.5, 0.375, 0.5, 0.375, 0.5, 0.625, 0.5, 0.625, 0.75, 0.375, 0.75, 0.375, 0.75, 0.625, 0.75, 0.625, 1.0, 0.375, 1.0, 0.125, 0.5, 0.375, 0.5, 0.375, 0.75, 0.125, 0.75, 0.625, 0.5, 0.875, 0.5, 0.875, 0.75, 0.625, 0.75])
me_cube_001.use_remesh_fix_poles = True
me_cube_001.use_remesh_preserve_attributes = False
me_cube_001.update()
me_plane = bpy.data.meshes.new('Plane')
me_plane.from_pydata([(-50.0, 8.742e-07, -20.0), (50.0, 8.742e-07, -20.0), (-50.0, 4.169e-13, -9.537e-06), (50.0, 4.169e-13, -9.537e-06), (-50.0, 2.0, -20.0), (50.0, 2.0, -20.0), (-50.0, 2.0, -9.449e-06), (50.0, 2.0, -9.449e-06)], [], [(0, 1, 3, 2), (4, 6, 7, 5), (0, 2, 6, 4), (1, 0, 4, 5), (3, 1, 5, 7), (2, 3, 7, 6)])
_k = {(0, 4): 1.0, (1, 5): 1.0}
me_plane.attributes.new('crease_edge', 'FLOAT', 'EDGE').data.foreach_set('value', [_k.get((min(e.vertices), max(e.vertices)), 0.0) for e in me_plane.edges])
_uv = me_plane.uv_layers.new(name='UVMap')
_uv.uv.foreach_set('vector', [0.0, 0.0, 1.0, 0.0, 1.0, 1.0, 0.0, 1.0, 0.0, 0.0, 0.0, 1.0, 1.0, 1.0, 1.0, 0.0, 0.0, 0.0, 0.0, 1.0, 0.0, 1.0, 0.0, 0.0, 1.0, 0.0, 0.0, 0.0, 0.0, 0.0, 1.0, 0.0, 1.0, 1.0, 1.0, 0.0, 1.0, 0.0, 1.0, 1.0, 0.0, 1.0, 1.0, 1.0, 1.0, 1.0, 0.0, 1.0])
me_plane.use_remesh_fix_poles = True
me_plane.use_remesh_preserve_attributes = False
me_plane.update()
me_cube_002 = bpy.data.meshes.new('Cube.002')
me_cube_002.from_pydata([(-1.0, -1.0, -1.0), (-1.0, -1.0, 1.0), (-1.0, 1.0, -1.0), (-1.0, 1.0, 1.0), (1.0, -1.0, -1.0), (1.0, -1.0, 1.0), (1.0, 1.0, -1.0), (1.0, 1.0, 1.0)], [], [(0, 1, 3, 2), (2, 3, 7, 6), (6, 7, 5, 4), (4, 5, 1, 0), (2, 6, 4, 0), (7, 3, 1, 5)])
_uv = me_cube_002.uv_layers.new(name='UVMap')
_uv.uv.foreach_set('vector', [0.375, 0.0, 0.625, 0.0, 0.625, 0.25, 0.375, 0.25, 0.375, 0.25, 0.625, 0.25, 0.625, 0.5, 0.375, 0.5, 0.375, 0.5, 0.625, 0.5, 0.625, 0.75, 0.375, 0.75, 0.375, 0.75, 0.625, 0.75, 0.625, 1.0, 0.375, 1.0, 0.125, 0.5, 0.375, 0.5, 0.375, 0.75, 0.125, 0.75, 0.625, 0.5, 0.875, 0.5, 0.875, 0.75, 0.625, 0.75])
me_cube_002.use_remesh_fix_poles = True
me_cube_002.use_remesh_preserve_attributes = False
me_cube_002.update()
me_cube_003 = bpy.data.meshes.new('Cube.003')
me_cube_003.from_pydata([(-1.0, -1.0, -1.0), (-1.0, -1.0, 1.0), (-1.0, 1.0, -1.0), (-1.0, 1.0, 1.0), (1.0, -1.0, -1.0), (1.0, -1.0, 1.0), (1.0, 1.0, -1.0), (1.0, 1.0, 1.0)], [], [(0, 1, 3, 2), (2, 3, 7, 6), (6, 7, 5, 4), (4, 5, 1, 0), (2, 6, 4, 0), (7, 3, 1, 5)])
_uv = me_cube_003.uv_layers.new(name='UVMap')
_uv.uv.foreach_set('vector', [0.375, 0.0, 0.625, 0.0, 0.625, 0.25, 0.375, 0.25, 0.375, 0.25, 0.625, 0.25, 0.625, 0.5, 0.375, 0.5, 0.375, 0.5, 0.625, 0.5, 0.625, 0.75, 0.375, 0.75, 0.375, 0.75, 0.625, 0.75, 0.625, 1.0, 0.375, 1.0, 0.125, 0.5, 0.375, 0.5, 0.375, 0.75, 0.125, 0.75, 0.625, 0.5, 0.875, 0.5, 0.875, 0.75, 0.625, 0.75])
me_cube_003.use_remesh_fix_poles = True
me_cube_003.use_remesh_preserve_attributes = False
me_cube_003.update()
me_cube_004 = bpy.data.meshes.new('Cube.004')
me_cube_004.from_pydata([(-1.0, -1.0, -1.0), (-1.0, -1.0, 1.0), (-1.0, 1.0, -1.0), (-1.0, 1.0, 1.0), (1.0, -1.0, -1.0), (1.0, -1.0, 1.0), (1.0, 1.0, -1.0), (1.0, 1.0, 1.0)], [], [(0, 1, 3, 2), (2, 3, 7, 6), (6, 7, 5, 4), (4, 5, 1, 0), (2, 6, 4, 0), (7, 3, 1, 5)])
_uv = me_cube_004.uv_layers.new(name='UVMap')
_uv.uv.foreach_set('vector', [0.375, 0.0, 0.625, 0.0, 0.625, 0.25, 0.375, 0.25, 0.375, 0.25, 0.625, 0.25, 0.625, 0.5, 0.375, 0.5, 0.375, 0.5, 0.625, 0.5, 0.625, 0.75, 0.375, 0.75, 0.375, 0.75, 0.625, 0.75, 0.625, 1.0, 0.375, 1.0, 0.125, 0.5, 0.375, 0.5, 0.375, 0.75, 0.125, 0.75, 0.625, 0.5, 0.875, 0.5, 0.875, 0.75, 0.625, 0.75])
me_cube_004.use_remesh_fix_poles = True
me_cube_004.use_remesh_preserve_attributes = False
me_cube_004.update()
me_cube_005 = bpy.data.meshes.new('Cube.005')
me_cube_005.from_pydata([(-1.0, -1.0, -1.0), (-1.0, -1.0, 1.0), (-1.0, 1.0, -1.0), (-1.0, 1.0, 1.0), (1.0, -1.0, -1.0), (1.0, -1.0, 1.0), (1.0, 1.0, -1.0), (1.0, 1.0, 1.0)], [], [(0, 1, 3, 2), (2, 3, 7, 6), (6, 7, 5, 4), (4, 5, 1, 0), (2, 6, 4, 0), (7, 3, 1, 5)])
_uv = me_cube_005.uv_layers.new(name='UVMap')
_uv.uv.foreach_set('vector', [0.375, 0.0, 0.625, 0.0, 0.625, 0.25, 0.375, 0.25, 0.375, 0.25, 0.625, 0.25, 0.625, 0.5, 0.375, 0.5, 0.375, 0.5, 0.625, 0.5, 0.625, 0.75, 0.375, 0.75, 0.375, 0.75, 0.625, 0.75, 0.625, 1.0, 0.375, 1.0, 0.125, 0.5, 0.375, 0.5, 0.375, 0.75, 0.125, 0.75, 0.625, 0.5, 0.875, 0.5, 0.875, 0.75, 0.625, 0.75])
me_cube_005.use_remesh_fix_poles = True
me_cube_005.use_remesh_preserve_attributes = False
me_cube_005.update()
me_cube_006 = bpy.data.meshes.new('Cube.006')
me_cube_006.from_pydata([(-1.0, -1.0, -1.0), (-1.0, -1.0, 1.0), (-1.0, 1.0, -1.0), (-1.0, 1.0, 1.0), (1.0, -1.0, -1.0), (1.0, -1.0, 1.0), (1.0, 1.0, -1.0), (1.0, 1.0, 1.0)], [], [(0, 1, 3, 2), (2, 3, 7, 6), (6, 7, 5, 4), (4, 5, 1, 0), (2, 6, 4, 0), (7, 3, 1, 5)])
_uv = me_cube_006.uv_layers.new(name='UVMap')
_uv.uv.foreach_set('vector', [0.375, 0.0, 0.625, 0.0, 0.625, 0.25, 0.375, 0.25, 0.375, 0.25, 0.625, 0.25, 0.625, 0.5, 0.375, 0.5, 0.375, 0.5, 0.625, 0.5, 0.625, 0.75, 0.375, 0.75, 0.375, 0.75, 0.625, 0.75, 0.625, 1.0, 0.375, 1.0, 0.125, 0.5, 0.375, 0.5, 0.375, 0.75, 0.125, 0.75, 0.625, 0.5, 0.875, 0.5, 0.875, 0.75, 0.625, 0.75])
me_cube_006.use_remesh_fix_poles = True
me_cube_006.use_remesh_preserve_attributes = False
me_cube_006.update()
me_cube_007 = bpy.data.meshes.new('Cube.007')
me_cube_007.from_pydata([(-1.0, -1.0, -1.0), (-1.0, -1.0, 1.0), (-1.0, 1.0, -1.0), (-1.0, 1.0, 1.0), (1.0, -1.0, -1.0), (1.0, -1.0, 1.0), (1.0, 1.0, -1.0), (1.0, 1.0, 1.0)], [], [(0, 1, 3, 2), (2, 3, 7, 6), (6, 7, 5, 4), (4, 5, 1, 0), (2, 6, 4, 0), (7, 3, 1, 5)])
_uv = me_cube_007.uv_layers.new(name='UVMap')
_uv.uv.foreach_set('vector', [0.375, 0.0, 0.625, 0.0, 0.625, 0.25, 0.375, 0.25, 0.375, 0.25, 0.625, 0.25, 0.625, 0.5, 0.375, 0.5, 0.375, 0.5, 0.625, 0.5, 0.625, 0.75, 0.375, 0.75, 0.375, 0.75, 0.625, 0.75, 0.625, 1.0, 0.375, 1.0, 0.125, 0.5, 0.375, 0.5, 0.375, 0.75, 0.125, 0.75, 0.625, 0.5, 0.875, 0.5, 0.875, 0.75, 0.625, 0.75])
me_cube_007.use_remesh_fix_poles = True
me_cube_007.use_remesh_preserve_attributes = False
me_cube_007.update()
me_cube_008 = bpy.data.meshes.new('Cube.008')
me_cube_008.from_pydata([(-1.0, -1.0, -1.0), (-1.0, -1.0, 1.0), (-1.0, 1.0, -1.0), (-1.0, 1.0, 1.0), (1.0, -1.0, -1.0), (1.0, -1.0, 1.0), (1.0, 1.0, -1.0), (1.0, 1.0, 1.0)], [], [(0, 1, 3, 2), (2, 3, 7, 6), (6, 7, 5, 4), (4, 5, 1, 0), (2, 6, 4, 0), (7, 3, 1, 5)])
_uv = me_cube_008.uv_layers.new(name='UVMap')
_uv.uv.foreach_set('vector', [0.375, 0.0, 0.625, 0.0, 0.625, 0.25, 0.375, 0.25, 0.375, 0.25, 0.625, 0.25, 0.625, 0.5, 0.375, 0.5, 0.375, 0.5, 0.625, 0.5, 0.625, 0.75, 0.375, 0.75, 0.375, 0.75, 0.625, 0.75, 0.625, 1.0, 0.375, 1.0, 0.125, 0.5, 0.375, 0.5, 0.375, 0.75, 0.125, 0.75, 0.625, 0.5, 0.875, 0.5, 0.875, 0.75, 0.625, 0.75])
me_cube_008.use_remesh_fix_poles = True
me_cube_008.use_remesh_preserve_attributes = False
me_cube_008.update()
me_cube_009 = bpy.data.meshes.new('Cube.009')
me_cube_009.from_pydata([(-1.0, -1.0, -1.0), (-1.0, -1.0, 1.0), (-1.0, 1.0, -1.0), (-1.0, 1.0, 1.0), (1.0, -1.0, -1.0), (1.0, -1.0, 1.0), (1.0, 1.0, -1.0), (1.0, 1.0, 1.0)], [], [(0, 1, 3, 2), (2, 3, 7, 6), (6, 7, 5, 4), (4, 5, 1, 0), (2, 6, 4, 0), (7, 3, 1, 5)])
_uv = me_cube_009.uv_layers.new(name='UVMap')
_uv.uv.foreach_set('vector', [0.375, 0.0, 0.625, 0.0, 0.625, 0.25, 0.375, 0.25, 0.375, 0.25, 0.625, 0.25, 0.625, 0.5, 0.375, 0.5, 0.375, 0.5, 0.625, 0.5, 0.625, 0.75, 0.375, 0.75, 0.375, 0.75, 0.625, 0.75, 0.625, 1.0, 0.375, 1.0, 0.125, 0.5, 0.375, 0.5, 0.375, 0.75, 0.125, 0.75, 0.625, 0.5, 0.875, 0.5, 0.875, 0.75, 0.625, 0.75])
me_cube_009.use_remesh_fix_poles = True
me_cube_009.use_remesh_preserve_attributes = False
me_cube_009.update()
me_cube_011 = bpy.data.meshes.new('Cube.011')
me_cube_011.from_pydata([(-1.0, -1.0, -1.0), (-1.0, -1.0, 1.0), (-1.0, 1.0, -1.0), (-1.0, 1.0, 1.0), (1.0, -1.0, -1.0), (1.0, -1.0, 1.0), (1.0, 1.0, -1.0), (1.0, 1.0, 1.0)], [], [(0, 1, 3, 2), (2, 3, 7, 6), (6, 7, 5, 4), (4, 5, 1, 0), (2, 6, 4, 0), (7, 3, 1, 5)])
_uv = me_cube_011.uv_layers.new(name='UVMap')
_uv.uv.foreach_set('vector', [0.375, 0.0, 0.625, 0.0, 0.625, 0.25, 0.375, 0.25, 0.375, 0.25, 0.625, 0.25, 0.625, 0.5, 0.375, 0.5, 0.375, 0.5, 0.625, 0.5, 0.625, 0.75, 0.375, 0.75, 0.375, 0.75, 0.625, 0.75, 0.625, 1.0, 0.375, 1.0, 0.125, 0.5, 0.375, 0.5, 0.375, 0.75, 0.125, 0.75, 0.625, 0.5, 0.875, 0.5, 0.875, 0.75, 0.625, 0.75])
me_cube_011.use_remesh_fix_poles = True
me_cube_011.use_remesh_preserve_attributes = False
me_cube_011.update()
me_cube_012 = bpy.data.meshes.new('Cube.012')
me_cube_012.from_pydata([(-1.0, -1.0, -1.0), (-1.0, -1.0, 1.0), (-1.0, 1.0, -1.0), (-1.0, 1.0, 1.0), (1.0, -1.0, -1.0), (1.0, -1.0, 1.0), (1.0, 1.0, -1.0), (1.0, 1.0, 1.0)], [], [(0, 1, 3, 2), (2, 3, 7, 6), (6, 7, 5, 4), (4, 5, 1, 0), (2, 6, 4, 0), (7, 3, 1, 5)])
_uv = me_cube_012.uv_layers.new(name='UVMap')
_uv.uv.foreach_set('vector', [0.375, 0.0, 0.625, 0.0, 0.625, 0.25, 0.375, 0.25, 0.375, 0.25, 0.625, 0.25, 0.625, 0.5, 0.375, 0.5, 0.375, 0.5, 0.625, 0.5, 0.625, 0.75, 0.375, 0.75, 0.375, 0.75, 0.625, 0.75, 0.625, 1.0, 0.375, 1.0, 0.125, 0.5, 0.375, 0.5, 0.375, 0.75, 0.125, 0.75, 0.625, 0.5, 0.875, 0.5, 0.875, 0.75, 0.625, 0.75])
me_cube_012.use_remesh_fix_poles = True
me_cube_012.use_remesh_preserve_attributes = False
me_cube_012.update()
me_cube_014 = bpy.data.meshes.new('Cube.014')
me_cube_014.from_pydata([(-1.0, -1.0, -1.0), (-1.0, -1.0, 1.0), (-1.0, 1.0, -1.0), (-1.0, 1.0, 1.0), (1.0, -1.0, -1.0), (1.0, -1.0, 1.0), (1.0, 1.0, -1.0), (1.0, 1.0, 1.0)], [], [(0, 1, 3, 2), (2, 3, 7, 6), (6, 7, 5, 4), (4, 5, 1, 0), (2, 6, 4, 0), (7, 3, 1, 5)])
_uv = me_cube_014.uv_layers.new(name='UVMap')
_uv.uv.foreach_set('vector', [0.375, 0.0, 0.625, 0.0, 0.625, 0.25, 0.375, 0.25, 0.375, 0.25, 0.625, 0.25, 0.625, 0.5, 0.375, 0.5, 0.375, 0.5, 0.625, 0.5, 0.625, 0.75, 0.375, 0.75, 0.375, 0.75, 0.625, 0.75, 0.625, 1.0, 0.375, 1.0, 0.125, 0.5, 0.375, 0.5, 0.375, 0.75, 0.125, 0.75, 0.625, 0.5, 0.875, 0.5, 0.875, 0.75, 0.625, 0.75])
me_cube_014.use_remesh_fix_poles = True
me_cube_014.use_remesh_preserve_attributes = False
me_cube_014.update()
me_cube_015 = bpy.data.meshes.new('Cube.015')
me_cube_015.from_pydata([(-1.0, -1.0, -1.0), (-1.0, -1.0, 1.0), (-1.0, 1.0, -1.0), (-1.0, 1.0, 1.0), (1.0, -1.0, -1.0), (1.0, -1.0, 1.0), (1.0, 1.0, -1.0), (1.0, 1.0, 1.0)], [], [(0, 1, 3, 2), (2, 3, 7, 6), (6, 7, 5, 4), (4, 5, 1, 0), (2, 6, 4, 0), (7, 3, 1, 5)])
_uv = me_cube_015.uv_layers.new(name='UVMap')
_uv.uv.foreach_set('vector', [0.375, 0.0, 0.625, 0.0, 0.625, 0.25, 0.375, 0.25, 0.375, 0.25, 0.625, 0.25, 0.625, 0.5, 0.375, 0.5, 0.375, 0.5, 0.625, 0.5, 0.625, 0.75, 0.375, 0.75, 0.375, 0.75, 0.625, 0.75, 0.625, 1.0, 0.375, 1.0, 0.125, 0.5, 0.375, 0.5, 0.375, 0.75, 0.125, 0.75, 0.625, 0.5, 0.875, 0.5, 0.875, 0.75, 0.625, 0.75])
me_cube_015.use_remesh_fix_poles = True
me_cube_015.use_remesh_preserve_attributes = False
me_cube_015.update()

# ---- objects
ob_inner_frame = bpy.data.objects.new('Inner Frame', me_cube_010)
ob_inner_frame_cut_out = bpy.data.objects.new('Inner Frame cut out', me_cube_013)
ob_right_wall = bpy.data.objects.new('Right Wall', me_cube_019)
ob_left_wall = bpy.data.objects.new('Left Wall', me_cube_020)
ob_right_top_hole = bpy.data.objects.new('Right top hole', me_cylinder_020)
ob_left_top_hole = bpy.data.objects.new('Left top hole', me_cylinder_021)
ob_right_top_connector = bpy.data.objects.new('Right top connector', me_cube_021)
ob_left_top_connector = bpy.data.objects.new('Left top connector', me_cube_022)
ob_rectifier_radiator_cut_out_35_x_10 = bpy.data.objects.new('Rectifier Radiator cut out 35 x 10', me_cube_023)
ob_rectifier_radiator_connector = bpy.data.objects.new('Rectifier Radiator connector', me_cube_024)
ob_right_bottom_hole = bpy.data.objects.new('Right bottom hole', me_cylinder_026)
ob_left_bottom_hole = bpy.data.objects.new('Left bottom hole', me_cylinder_027)
ob_right_bottom_connector = bpy.data.objects.new('Right bottom connector', me_cube_025)
ob_left_bottom_connector = bpy.data.objects.new('Left bottom connector', me_cube_026)
ob_fin_mid = bpy.data.objects.new('Fin Mid', me_cube_027)
ob_fin_right = bpy.data.objects.new('Fin Right', me_cube_029)
ob_fin_right_001 = bpy.data.objects.new('Fin Right.001', me_cube_031)
ob_fin_right_002 = bpy.data.objects.new('Fin Right.002', me_cube_032)
ob_fin_right_003 = bpy.data.objects.new('Fin Right.003', me_cube_033)
ob_fin_right_004 = bpy.data.objects.new('Fin Right.004', me_cube_034)
ob_fin_right_005 = bpy.data.objects.new('Fin Right.005', me_cube_035)
ob_fin_right_006 = bpy.data.objects.new('Fin Right.006', me_cube_036)
ob_fin_right_007 = bpy.data.objects.new('Fin Right.007', me_cube_037)
ob_fin_right_008 = bpy.data.objects.new('Fin Right.008', me_cube_038)
ob_fin_right_009 = bpy.data.objects.new('Fin Right.009', me_cube_039)
ob_fin_left = bpy.data.objects.new('Fin Left', me_cube_041)
ob_fin_left_001 = bpy.data.objects.new('Fin Left.001', me_cube_042)
ob_fin_left_002 = bpy.data.objects.new('Fin Left.002', me_cube_043)
ob_fin_left_003 = bpy.data.objects.new('Fin Left.003', me_cube_044)
ob_fin_left_004 = bpy.data.objects.new('Fin Left.004', me_cube_045)
ob_fin_left_005 = bpy.data.objects.new('Fin Left.005', me_cube_046)
ob_fin_left_006 = bpy.data.objects.new('Fin Left.006', me_cube_047)
ob_fin_left_007 = bpy.data.objects.new('Fin Left.007', me_cube_048)
ob_fin_left_008 = bpy.data.objects.new('Fin Left.008', me_cube_049)
ob_fin_left_009 = bpy.data.objects.new('Fin Left.009', me_cube_050)
ob_bottom_wall = bpy.data.objects.new('Bottom Wall', me_cube_051)
ob_rectifier_radiator_cut_out_for_fins_108_x_15_x_infinity = bpy.data.objects.new('Rectifier Radiator cut out for fins 108 x 15 x infinity', me_cube_052)
ob_top_wall = bpy.data.objects.new('Top Wall', me_cube_053)
ob_top_wall_underneath_ecu_radiator = bpy.data.objects.new('Top Wall underneath ECU radiator', me_cube_054)
ob_top_wall_and_undernearth_wall_support_left = bpy.data.objects.new('Top Wall and undernearth Wall support left', me_cube_056)
ob_top_wall_and_undernearth_wall_support_right = bpy.data.objects.new('Top Wall and undernearth Wall support right', me_cube_057)
ob_mid_bar_top = bpy.data.objects.new('Mid Bar Top', me_cube)
ob_mid_bar_bottom = bpy.data.objects.new('Mid Bar Bottom', me_cube_001)
ob_bottom_fairing = bpy.data.objects.new('Bottom Fairing', me_plane)
ob_ziptie_hole_left_bottom = bpy.data.objects.new('Ziptie Hole Left Bottom', me_cube_002)
ob_ziptie_hole_right_bottom = bpy.data.objects.new('Ziptie Hole Right Bottom', me_cube_003)
ob_ziptie_hole_left_top = bpy.data.objects.new('Ziptie Hole Left Top', me_cube_004)
ob_ziptie_hole_right_top = bpy.data.objects.new('Ziptie Hole Right Top', me_cube_005)
ob_ziptie_hole_top_left = bpy.data.objects.new('Ziptie Hole Top Left', me_cube_006)
ob_ziptie_hole_top_right = bpy.data.objects.new('Ziptie Hole Top Right', me_cube_007)
ob_ziptie_hole_bottom_left = bpy.data.objects.new('Ziptie Hole Bottom Left', me_cube_008)
ob_ziptie_hole_bottom_right = bpy.data.objects.new('Ziptie Hole Bottom Right', me_cube_009)
ob_ziptie_hole_rectifier_left = bpy.data.objects.new('Ziptie Hole Rectifier Left', me_cube_011)
ob_ziptie_hole_rectifier_right = bpy.data.objects.new('Ziptie Hole Rectifier Right', me_cube_012)
ob_ziptie_hole_bottom_mid_left = bpy.data.objects.new('Ziptie Hole Bottom Mid Left', me_cube_014)
ob_ziptie_hole_bottom_mid_right = bpy.data.objects.new('Ziptie Hole Bottom Mid Right', me_cube_015)

# ---- transforms, parenting, visibility, modifiers, constraints
ob_inner_frame.location = (0.0, 0.0, 0.0)
ob_inner_frame.rotation_euler = (1.571, 0.0, 0.0)
ob_inner_frame.scale = (1.0, 0.9623, 1.0)
_m = ob_inner_frame.modifiers.new('Bevel', 'BEVEL')
_m.width = 1.0
_m.width_pct = 1.0
_m.segments = 20
_m.limit_method = 'WEIGHT'
_m = ob_inner_frame.modifiers.new('Boolean', 'BOOLEAN')
_m.object = ob_inner_frame_cut_out
_m = ob_inner_frame.modifiers.new('Boolean.001', 'BOOLEAN')
_m.object = ob_rectifier_radiator_cut_out_for_fins_108_x_15_x_infinity
ob_inner_frame_cut_out.parent = ob_inner_frame
ob_inner_frame_cut_out.matrix_parent_inverse = Matrix(((1.0, 0.0, 0.0, -0.0), (0.0, -4.371e-08, 1.0, 0.0), (0.0, -1.0, -4.371e-08, 0.0), (-0.0, 0.0, -0.0, 1.0)))
ob_inner_frame_cut_out.location = (0.0, 0.0, 0.0)
_m = ob_inner_frame_cut_out.modifiers.new('Bevel', 'BEVEL')
_m.width = 2.0
_m.width_pct = 2.0
_m.segments = 10
_m.limit_method = 'WEIGHT'
ob_right_wall.location = (138.0, 1.0, 0.0)
ob_right_wall.scale = (1.0, 1.1, 0.9623)
_m = ob_right_wall.modifiers.new('Bevel', 'BEVEL')
_m.width = 1.0
_m.width_pct = 1.0
_m.segments = 10
_m.limit_method = 'WEIGHT'
_m = ob_right_wall.modifiers.new('Boolean', 'BOOLEAN')
_m.object = ob_ziptie_hole_right_top
_m = ob_right_wall.modifiers.new('Boolean.001', 'BOOLEAN')
_m.object = ob_ziptie_hole_right_bottom
ob_left_wall.location = (-138.0, 1.0, 0.0)
ob_left_wall.scale = (1.0, 1.1, 0.9623)
_m = ob_left_wall.modifiers.new('Bevel', 'BEVEL')
_m.width = 1.0
_m.width_pct = 1.0
_m.segments = 10
_m.limit_method = 'WEIGHT'
_m = ob_left_wall.modifiers.new('Boolean', 'BOOLEAN')
_m.object = ob_ziptie_hole_left_top
_m = ob_left_wall.modifiers.new('Boolean.001', 'BOOLEAN')
_m.object = ob_ziptie_hole_left_bottom
ob_right_top_hole.location = (91.0, 0.0, 113.0)
_m = ob_right_top_hole.modifiers.new('Subdivision', 'SUBSURF')
ob_left_top_hole.location = (-71.0, 0.0, 113.0)
_m = ob_left_top_hole.modifiers.new('Subdivision', 'SUBSURF')
ob_right_top_connector.location = (91.0, 1.0, 111.6)
ob_right_top_connector.scale = (1.0, 2.0, 1.0)
_m = ob_right_top_connector.modifiers.new('Bevel', 'BEVEL')
_m.width = 8.25
_m.width_pct = 8.25
_m.segments = 20
_m.limit_method = 'WEIGHT'
_m = ob_right_top_connector.modifiers.new('Boolean', 'BOOLEAN')
_m.object = ob_right_top_hole
ob_left_top_connector.location = (-71.0, 1.0, 111.6)
ob_left_top_connector.scale = (1.0, 2.0, 1.0)
_m = ob_left_top_connector.modifiers.new('Bevel', 'BEVEL')
_m.width = 8.25
_m.width_pct = 8.25
_m.segments = 20
_m.limit_method = 'WEIGHT'
_m = ob_left_top_connector.modifiers.new('Boolean', 'BOOLEAN')
_m.object = ob_left_top_hole
ob_rectifier_radiator_cut_out_35_x_10.location = (0.0, 0.0, 97.0)
ob_rectifier_radiator_cut_out_35_x_10.scale = (17.5, 2.0, 5.0)
ob_rectifier_radiator_connector.location = (0.0, 0.0, 92.0)
_m = ob_rectifier_radiator_connector.modifiers.new('Bevel', 'BEVEL')
_m.width = 1.0
_m.width_pct = 1.0
_m.segments = 10
_m.limit_method = 'WEIGHT'
_m = ob_rectifier_radiator_connector.modifiers.new('Boolean', 'BOOLEAN')
_m.object = ob_rectifier_radiator_cut_out_35_x_10
ob_right_bottom_hole.location = (81.0, 0.0, -108.5)
_m = ob_right_bottom_hole.modifiers.new('Subdivision', 'SUBSURF')
ob_left_bottom_hole.location = (-82.0, 0.0, -108.5)
_m = ob_left_bottom_hole.modifiers.new('Subdivision', 'SUBSURF')
ob_right_bottom_connector.location = (81.0, 1.0, -116.0)
ob_right_bottom_connector.scale = (1.0, 3.0, 1.0)
_m = ob_right_bottom_connector.modifiers.new('Bevel', 'BEVEL')
_m.width = 8.25
_m.width_pct = 8.25
_m.segments = 20
_m.limit_method = 'WEIGHT'
_m = ob_right_bottom_connector.modifiers.new('Boolean', 'BOOLEAN')
_m.object = ob_right_bottom_hole
ob_left_bottom_connector.location = (-82.0, 1.0, -116.0)
ob_left_bottom_connector.scale = (1.0, 3.0, 1.0)
_m = ob_left_bottom_connector.modifiers.new('Bevel', 'BEVEL')
_m.width = 8.25
_m.width_pct = 8.25
_m.segments = 20
_m.limit_method = 'WEIGHT'
_m = ob_left_bottom_connector.modifiers.new('Boolean', 'BOOLEAN')
_m.object = ob_left_bottom_hole
ob_fin_mid.location = (0.0, 10.0, 0.0)
ob_fin_mid.scale = (1.0, 1.0, 0.9615)
_m = ob_fin_mid.modifiers.new('Boolean', 'BOOLEAN')
_m.object = ob_rectifier_radiator_cut_out_for_fins_108_x_15_x_infinity
_m = ob_fin_mid.modifiers.new('Boolean.001', 'BOOLEAN')
_m.object = ob_inner_frame
_m = ob_fin_mid.modifiers.new('Boolean.002', 'BOOLEAN')
_m.object = ob_mid_bar_top
_m = ob_fin_mid.modifiers.new('Boolean.003', 'BOOLEAN')
_m.object = ob_mid_bar_bottom
ob_fin_right.location = (8.0, 0.0, 0.0)
ob_fin_right.rotation_euler = (3.927, 1.571, 0.0)
ob_fin_right.scale = (0.9615, 1.0, 1.0)
_m = ob_fin_right.modifiers.new('Boolean', 'BOOLEAN')
_m.object = ob_rectifier_radiator_cut_out_for_fins_108_x_15_x_infinity
_m = ob_fin_right.modifiers.new('Boolean.001', 'BOOLEAN')
_m.object = ob_inner_frame
_m = ob_fin_right.modifiers.new('Boolean.002', 'BOOLEAN')
_m.object = ob_mid_bar_top
_m = ob_fin_right.modifiers.new('Boolean.003', 'BOOLEAN')
_m.object = ob_mid_bar_bottom
ob_fin_right_001.location = (20.0, 0.0, 0.0)
ob_fin_right_001.rotation_euler = (3.927, 1.571, 0.0)
ob_fin_right_001.scale = (0.9615, 1.0, 1.0)
_m = ob_fin_right_001.modifiers.new('Boolean', 'BOOLEAN')
_m.object = ob_rectifier_radiator_cut_out_for_fins_108_x_15_x_infinity
_m = ob_fin_right_001.modifiers.new('Boolean.001', 'BOOLEAN')
_m.object = ob_inner_frame
_m = ob_fin_right_001.modifiers.new('Boolean.002', 'BOOLEAN')
_m.object = ob_mid_bar_top
_m = ob_fin_right_001.modifiers.new('Boolean.003', 'BOOLEAN')
_m.object = ob_mid_bar_bottom
ob_fin_right_002.location = (32.0, 0.0, 0.0)
ob_fin_right_002.rotation_euler = (3.927, 1.571, 0.0)
ob_fin_right_002.scale = (0.9615, 1.0, 1.0)
_m = ob_fin_right_002.modifiers.new('Boolean', 'BOOLEAN')
_m.object = ob_rectifier_radiator_cut_out_for_fins_108_x_15_x_infinity
_m = ob_fin_right_002.modifiers.new('Boolean.001', 'BOOLEAN')
_m.object = ob_inner_frame
_m = ob_fin_right_002.modifiers.new('Boolean.002', 'BOOLEAN')
_m.object = ob_mid_bar_top
_m = ob_fin_right_002.modifiers.new('Boolean.003', 'BOOLEAN')
_m.object = ob_mid_bar_bottom
ob_fin_right_003.location = (44.0, 0.0, 0.0)
ob_fin_right_003.rotation_euler = (3.927, 1.571, 0.0)
ob_fin_right_003.scale = (0.9615, 1.0, 1.0)
_m = ob_fin_right_003.modifiers.new('Boolean', 'BOOLEAN')
_m.object = ob_rectifier_radiator_cut_out_for_fins_108_x_15_x_infinity
_m = ob_fin_right_003.modifiers.new('Boolean.001', 'BOOLEAN')
_m.object = ob_inner_frame
_m = ob_fin_right_003.modifiers.new('Boolean.002', 'BOOLEAN')
_m.object = ob_mid_bar_top
_m = ob_fin_right_003.modifiers.new('Boolean.003', 'BOOLEAN')
_m.object = ob_mid_bar_bottom
ob_fin_right_004.location = (56.0, 0.0, 0.0)
ob_fin_right_004.rotation_euler = (3.927, 1.571, 0.0)
ob_fin_right_004.scale = (0.9615, 1.0, 1.0)
_m = ob_fin_right_004.modifiers.new('Boolean', 'BOOLEAN')
_m.object = ob_rectifier_radiator_cut_out_for_fins_108_x_15_x_infinity
_m = ob_fin_right_004.modifiers.new('Boolean.001', 'BOOLEAN')
_m.object = ob_inner_frame
_m = ob_fin_right_004.modifiers.new('Boolean.002', 'BOOLEAN')
_m.object = ob_mid_bar_top
_m = ob_fin_right_004.modifiers.new('Boolean.003', 'BOOLEAN')
_m.object = ob_mid_bar_bottom
ob_fin_right_005.location = (68.0, 0.0, 0.0)
ob_fin_right_005.rotation_euler = (3.927, 1.571, 0.0)
ob_fin_right_005.scale = (0.9615, 1.0, 1.0)
_m = ob_fin_right_005.modifiers.new('Boolean', 'BOOLEAN')
_m.object = ob_rectifier_radiator_cut_out_for_fins_108_x_15_x_infinity
_m = ob_fin_right_005.modifiers.new('Boolean.001', 'BOOLEAN')
_m.object = ob_inner_frame
_m = ob_fin_right_005.modifiers.new('Boolean.002', 'BOOLEAN')
_m.object = ob_mid_bar_top
_m = ob_fin_right_005.modifiers.new('Boolean.003', 'BOOLEAN')
_m.object = ob_mid_bar_bottom
ob_fin_right_006.location = (80.0, 0.0, 0.0)
ob_fin_right_006.rotation_euler = (3.927, 1.571, 0.0)
ob_fin_right_006.scale = (0.9615, 1.0, 1.0)
_m = ob_fin_right_006.modifiers.new('Boolean', 'BOOLEAN')
_m.object = ob_rectifier_radiator_cut_out_for_fins_108_x_15_x_infinity
_m = ob_fin_right_006.modifiers.new('Boolean.001', 'BOOLEAN')
_m.object = ob_inner_frame
_m = ob_fin_right_006.modifiers.new('Boolean.002', 'BOOLEAN')
_m.object = ob_mid_bar_top
_m = ob_fin_right_006.modifiers.new('Boolean.003', 'BOOLEAN')
_m.object = ob_mid_bar_bottom
ob_fin_right_007.location = (92.0, 0.0, 0.0)
ob_fin_right_007.rotation_euler = (3.927, 1.571, 0.0)
ob_fin_right_007.scale = (0.9615, 1.0, 1.0)
_m = ob_fin_right_007.modifiers.new('Boolean', 'BOOLEAN')
_m.object = ob_rectifier_radiator_cut_out_for_fins_108_x_15_x_infinity
_m = ob_fin_right_007.modifiers.new('Boolean.001', 'BOOLEAN')
_m.object = ob_inner_frame
_m = ob_fin_right_007.modifiers.new('Boolean.002', 'BOOLEAN')
_m.object = ob_mid_bar_top
_m = ob_fin_right_007.modifiers.new('Boolean.003', 'BOOLEAN')
_m.object = ob_mid_bar_bottom
ob_fin_right_008.location = (104.0, 0.0, 0.0)
ob_fin_right_008.rotation_euler = (3.927, 1.571, 0.0)
ob_fin_right_008.scale = (0.9615, 1.0, 1.0)
_m = ob_fin_right_008.modifiers.new('Boolean', 'BOOLEAN')
_m.object = ob_rectifier_radiator_cut_out_for_fins_108_x_15_x_infinity
_m = ob_fin_right_008.modifiers.new('Boolean.001', 'BOOLEAN')
_m.object = ob_inner_frame
_m = ob_fin_right_008.modifiers.new('Boolean.002', 'BOOLEAN')
_m.object = ob_mid_bar_top
_m = ob_fin_right_008.modifiers.new('Boolean.003', 'BOOLEAN')
_m.object = ob_mid_bar_bottom
ob_fin_right_009.location = (116.0, 0.0, 0.0)
ob_fin_right_009.rotation_euler = (4.014, 1.571, 0.0)
ob_fin_right_009.scale = (0.9615, 1.143, 1.0)
_m = ob_fin_right_009.modifiers.new('Boolean', 'BOOLEAN')
_m.object = ob_rectifier_radiator_cut_out_for_fins_108_x_15_x_infinity
_m = ob_fin_right_009.modifiers.new('Boolean.001', 'BOOLEAN')
_m.object = ob_inner_frame
_m = ob_fin_right_009.modifiers.new('Boolean.002', 'BOOLEAN')
_m.object = ob_mid_bar_top
_m = ob_fin_right_009.modifiers.new('Boolean.003', 'BOOLEAN')
_m.object = ob_mid_bar_bottom
ob_fin_left.location = (-8.0, 0.0, 0.0)
ob_fin_left.rotation_euler = (-3.927, 1.571, 0.0)
ob_fin_left.scale = (0.9615, 1.0, 1.0)
_m = ob_fin_left.modifiers.new('Boolean', 'BOOLEAN')
_m.object = ob_rectifier_radiator_cut_out_for_fins_108_x_15_x_infinity
_m = ob_fin_left.modifiers.new('Boolean.001', 'BOOLEAN')
_m.object = ob_inner_frame
_m = ob_fin_left.modifiers.new('Boolean.002', 'BOOLEAN')
_m.object = ob_mid_bar_top
_m = ob_fin_left.modifiers.new('Boolean.003', 'BOOLEAN')
_m.object = ob_mid_bar_bottom
ob_fin_left_001.location = (-20.0, 0.0, 0.0)
ob_fin_left_001.rotation_euler = (-3.927, 1.571, 0.0)
ob_fin_left_001.scale = (0.9615, 1.0, 1.0)
_m = ob_fin_left_001.modifiers.new('Boolean', 'BOOLEAN')
_m.object = ob_rectifier_radiator_cut_out_for_fins_108_x_15_x_infinity
_m = ob_fin_left_001.modifiers.new('Boolean.001', 'BOOLEAN')
_m.object = ob_inner_frame
_m = ob_fin_left_001.modifiers.new('Boolean.002', 'BOOLEAN')
_m.object = ob_mid_bar_top
_m = ob_fin_left_001.modifiers.new('Boolean.003', 'BOOLEAN')
_m.object = ob_mid_bar_bottom
ob_fin_left_002.location = (-32.0, 0.0, 0.0)
ob_fin_left_002.rotation_euler = (-3.927, 1.571, 0.0)
ob_fin_left_002.scale = (0.9615, 1.0, 1.0)
_m = ob_fin_left_002.modifiers.new('Boolean', 'BOOLEAN')
_m.object = ob_rectifier_radiator_cut_out_for_fins_108_x_15_x_infinity
_m = ob_fin_left_002.modifiers.new('Boolean.001', 'BOOLEAN')
_m.object = ob_inner_frame
_m = ob_fin_left_002.modifiers.new('Boolean.002', 'BOOLEAN')
_m.object = ob_mid_bar_top
_m = ob_fin_left_002.modifiers.new('Boolean.003', 'BOOLEAN')
_m.object = ob_mid_bar_bottom
ob_fin_left_003.location = (-44.0, 0.0, 0.0)
ob_fin_left_003.rotation_euler = (-3.927, 1.571, 0.0)
ob_fin_left_003.scale = (0.9615, 1.0, 1.0)
_m = ob_fin_left_003.modifiers.new('Boolean', 'BOOLEAN')
_m.object = ob_rectifier_radiator_cut_out_for_fins_108_x_15_x_infinity
_m = ob_fin_left_003.modifiers.new('Boolean.001', 'BOOLEAN')
_m.object = ob_inner_frame
_m = ob_fin_left_003.modifiers.new('Boolean.002', 'BOOLEAN')
_m.object = ob_mid_bar_top
_m = ob_fin_left_003.modifiers.new('Boolean.003', 'BOOLEAN')
_m.object = ob_mid_bar_bottom
ob_fin_left_004.location = (-56.0, 0.0, 0.0)
ob_fin_left_004.rotation_euler = (-3.927, 1.571, 0.0)
ob_fin_left_004.scale = (0.9615, 1.0, 1.0)
_m = ob_fin_left_004.modifiers.new('Boolean', 'BOOLEAN')
_m.object = ob_rectifier_radiator_cut_out_for_fins_108_x_15_x_infinity
_m = ob_fin_left_004.modifiers.new('Boolean.001', 'BOOLEAN')
_m.object = ob_inner_frame
_m = ob_fin_left_004.modifiers.new('Boolean.002', 'BOOLEAN')
_m.object = ob_mid_bar_top
_m = ob_fin_left_004.modifiers.new('Boolean.003', 'BOOLEAN')
_m.object = ob_mid_bar_bottom
ob_fin_left_005.location = (-68.0, 0.0, 0.0)
ob_fin_left_005.rotation_euler = (-3.927, 1.571, 0.0)
ob_fin_left_005.scale = (0.9615, 1.0, 1.0)
_m = ob_fin_left_005.modifiers.new('Boolean', 'BOOLEAN')
_m.object = ob_rectifier_radiator_cut_out_for_fins_108_x_15_x_infinity
_m = ob_fin_left_005.modifiers.new('Boolean.001', 'BOOLEAN')
_m.object = ob_inner_frame
_m = ob_fin_left_005.modifiers.new('Boolean.002', 'BOOLEAN')
_m.object = ob_mid_bar_top
_m = ob_fin_left_005.modifiers.new('Boolean.003', 'BOOLEAN')
_m.object = ob_mid_bar_bottom
ob_fin_left_006.location = (-80.0, 0.0, 0.0)
ob_fin_left_006.rotation_euler = (-3.927, 1.571, 0.0)
ob_fin_left_006.scale = (0.9615, 1.0, 1.0)
_m = ob_fin_left_006.modifiers.new('Boolean', 'BOOLEAN')
_m.object = ob_rectifier_radiator_cut_out_for_fins_108_x_15_x_infinity
_m = ob_fin_left_006.modifiers.new('Boolean.001', 'BOOLEAN')
_m.object = ob_inner_frame
_m = ob_fin_left_006.modifiers.new('Boolean.002', 'BOOLEAN')
_m.object = ob_mid_bar_top
_m = ob_fin_left_006.modifiers.new('Boolean.003', 'BOOLEAN')
_m.object = ob_mid_bar_bottom
ob_fin_left_007.location = (-92.0, 0.0, 0.0)
ob_fin_left_007.rotation_euler = (-3.927, 1.571, 0.0)
ob_fin_left_007.scale = (0.9615, 1.0, 1.0)
_m = ob_fin_left_007.modifiers.new('Boolean', 'BOOLEAN')
_m.object = ob_rectifier_radiator_cut_out_for_fins_108_x_15_x_infinity
_m = ob_fin_left_007.modifiers.new('Boolean.001', 'BOOLEAN')
_m.object = ob_inner_frame
_m = ob_fin_left_007.modifiers.new('Boolean.002', 'BOOLEAN')
_m.object = ob_mid_bar_top
_m = ob_fin_left_007.modifiers.new('Boolean.003', 'BOOLEAN')
_m.object = ob_mid_bar_bottom
ob_fin_left_008.location = (-104.0, 0.0, 0.0)
ob_fin_left_008.rotation_euler = (-3.927, 1.571, 0.0)
ob_fin_left_008.scale = (0.9615, 1.0, 1.0)
_m = ob_fin_left_008.modifiers.new('Boolean', 'BOOLEAN')
_m.object = ob_rectifier_radiator_cut_out_for_fins_108_x_15_x_infinity
_m = ob_fin_left_008.modifiers.new('Boolean.001', 'BOOLEAN')
_m.object = ob_inner_frame
_m = ob_fin_left_008.modifiers.new('Boolean.002', 'BOOLEAN')
_m.object = ob_mid_bar_top
_m = ob_fin_left_008.modifiers.new('Boolean.003', 'BOOLEAN')
_m.object = ob_mid_bar_bottom
ob_fin_left_009.location = (-116.0, 0.0, 0.0)
ob_fin_left_009.rotation_euler = (-4.014, 1.571, 0.0)
ob_fin_left_009.scale = (0.9615, 1.143, 1.0)
_m = ob_fin_left_009.modifiers.new('Boolean', 'BOOLEAN')
_m.object = ob_rectifier_radiator_cut_out_for_fins_108_x_15_x_infinity
_m = ob_fin_left_009.modifiers.new('Boolean.001', 'BOOLEAN')
_m.object = ob_inner_frame
_m = ob_fin_left_009.modifiers.new('Boolean.002', 'BOOLEAN')
_m.object = ob_mid_bar_top
_m = ob_fin_left_009.modifiers.new('Boolean.003', 'BOOLEAN')
_m.object = ob_mid_bar_bottom
ob_bottom_wall.location = (0.0, 1.0, -101.0)
ob_bottom_wall.scale = (137.0, 5.5, 1.0)
_m = ob_bottom_wall.modifiers.new('Boolean', 'BOOLEAN')
_m.object = ob_ziptie_hole_bottom_left
_m = ob_bottom_wall.modifiers.new('Boolean.001', 'BOOLEAN')
_m.object = ob_ziptie_hole_bottom_right
_m = ob_bottom_wall.modifiers.new('Boolean.002', 'BOOLEAN')
_m.object = ob_ziptie_hole_bottom_mid_left
_m = ob_bottom_wall.modifiers.new('Boolean.003', 'BOOLEAN')
_m.object = ob_ziptie_hole_bottom_mid_right
ob_rectifier_radiator_cut_out_for_fins_108_x_15_x_infinity.location = (-2.0, 0.0, 102.0)
ob_rectifier_radiator_cut_out_for_fins_108_x_15_x_infinity.scale = (58.0, 50.0, 8.5)
ob_top_wall.location = (0.0, 1.0, 101.0)
ob_top_wall.scale = (137.0, 5.5, 1.0)
_m = ob_top_wall.modifiers.new('Boolean', 'BOOLEAN')
_m.object = ob_rectifier_radiator_cut_out_for_fins_108_x_15_x_infinity
_m = ob_top_wall.modifiers.new('Boolean.001', 'BOOLEAN')
_m.object = ob_ziptie_hole_top_left
_m = ob_top_wall.modifiers.new('Boolean.002', 'BOOLEAN')
_m.object = ob_ziptie_hole_top_right
ob_top_wall_underneath_ecu_radiator.location = (0.0, -1.0, 86.0)
ob_top_wall_underneath_ecu_radiator.scale = (56.0, 6.5, 1.0)
ob_top_wall_and_undernearth_wall_support_left.location = (-46.0, -1.0, 85.0)
ob_top_wall_and_undernearth_wall_support_left.scale = (1.0, 2.6, 1.0)
_m = ob_top_wall_and_undernearth_wall_support_left.modifiers.new('Bevel', 'BEVEL')
_m.width = 1.0
_m.width_pct = 1.0
_m.segments = 10
_m.limit_method = 'WEIGHT'
_m = ob_top_wall_and_undernearth_wall_support_left.modifiers.new('Boolean', 'BOOLEAN')
_m.object = ob_ziptie_hole_rectifier_left
ob_top_wall_and_undernearth_wall_support_right.location = (68.0, -1.0, 85.0)
ob_top_wall_and_undernearth_wall_support_right.scale = (1.0, 2.6, 1.0)
_m = ob_top_wall_and_undernearth_wall_support_right.modifiers.new('Bevel', 'BEVEL')
_m.width = 1.0
_m.width_pct = 1.0
_m.segments = 10
_m.limit_method = 'WEIGHT'
_m = ob_top_wall_and_undernearth_wall_support_right.modifiers.new('Boolean', 'BOOLEAN')
_m.object = ob_ziptie_hole_rectifier_right
ob_mid_bar_top.location = (0.0, 9.0, 36.0)
ob_mid_bar_top.scale = (137.0, 1.0, 2.0)
ob_mid_bar_bottom.location = (0.0, 9.0, -36.0)
ob_mid_bar_bottom.scale = (137.0, 1.0, 2.0)
ob_bottom_fairing.location = (0.0, 10.0, -102.0)
ob_bottom_fairing.rotation_euler = (0.2618, 0.0, 0.0)
_m = ob_bottom_fairing.modifiers.new('Boolean', 'BOOLEAN')
_m.object = ob_bottom_wall
_m = ob_bottom_fairing.modifiers.new('Bevel', 'BEVEL')
_m.width = 3.0
_m.width_pct = 3.0
_m.segments = 10
_m.limit_method = 'WEIGHT'
ob_ziptie_hole_left_bottom.location = (-138.0, 9.0, -90.0)
ob_ziptie_hole_left_bottom.scale = (10.0, 1.0, 2.5)
ob_ziptie_hole_right_bottom.location = (138.0, 9.0, -90.0)
ob_ziptie_hole_right_bottom.scale = (10.0, 1.0, 2.5)
ob_ziptie_hole_left_top.location = (-138.0, 9.0, 90.0)
ob_ziptie_hole_left_top.scale = (10.0, 1.0, 2.5)
ob_ziptie_hole_right_top.location = (138.0, 9.0, 90.0)
ob_ziptie_hole_right_top.scale = (10.0, 1.0, 2.5)
ob_ziptie_hole_top_left.location = (-120.0, 9.0, 101.0)
ob_ziptie_hole_top_left.rotation_euler = (0.0, 1.571, 0.0)
ob_ziptie_hole_top_left.scale = (10.0, 1.0, 2.5)
ob_ziptie_hole_top_right.location = (120.0, 9.0, 101.0)
ob_ziptie_hole_top_right.rotation_euler = (0.0, 1.571, 0.0)
ob_ziptie_hole_top_right.scale = (10.0, 1.0, 2.5)
ob_ziptie_hole_bottom_left.location = (-120.0, 9.0, -101.0)
ob_ziptie_hole_bottom_left.rotation_euler = (0.0, 1.571, 0.0)
ob_ziptie_hole_bottom_left.scale = (10.0, 1.0, 2.5)
ob_ziptie_hole_bottom_right.location = (120.0, 9.0, -101.0)
ob_ziptie_hole_bottom_right.rotation_euler = (0.0, 1.571, 0.0)
ob_ziptie_hole_bottom_right.scale = (10.0, 1.0, 2.5)
ob_ziptie_hole_rectifier_left.location = (-46.0, 9.0, 94.0)
ob_ziptie_hole_rectifier_left.scale = (10.0, 1.0, 2.5)
ob_ziptie_hole_rectifier_right.location = (68.0, 9.0, 94.0)
ob_ziptie_hole_rectifier_right.scale = (10.0, 1.0, 2.5)
ob_ziptie_hole_bottom_mid_left.location = (-58.0, 9.0, -101.0)
ob_ziptie_hole_bottom_mid_left.rotation_euler = (0.0, 1.571, 0.0)
ob_ziptie_hole_bottom_mid_left.scale = (10.0, 1.0, 2.5)
ob_ziptie_hole_bottom_mid_right.location = (58.0, 9.0, -101.0)
ob_ziptie_hole_bottom_mid_right.rotation_euler = (0.0, 1.571, 0.0)
ob_ziptie_hole_bottom_mid_right.scale = (10.0, 1.0, 2.5)

# ---- collection membership
col_radiator_guard_278_x_212_mm.objects.link(ob_inner_frame)
col_radiator_guard_278_x_212_mm.objects.link(ob_inner_frame_cut_out)
col_radiator_guard_278_x_212_mm.objects.link(ob_right_wall)
col_radiator_guard_278_x_212_mm.objects.link(ob_left_wall)
col_radiator_guard_278_x_212_mm.objects.link(ob_right_top_hole)
col_radiator_guard_278_x_212_mm.objects.link(ob_left_top_hole)
col_radiator_guard_278_x_212_mm.objects.link(ob_right_top_connector)
col_radiator_guard_278_x_212_mm.objects.link(ob_left_top_connector)
col_radiator_guard_278_x_212_mm.objects.link(ob_rectifier_radiator_cut_out_35_x_10)
col_radiator_guard_278_x_212_mm.objects.link(ob_rectifier_radiator_connector)
col_radiator_guard_278_x_212_mm.objects.link(ob_right_bottom_hole)
col_radiator_guard_278_x_212_mm.objects.link(ob_left_bottom_hole)
col_radiator_guard_278_x_212_mm.objects.link(ob_right_bottom_connector)
col_radiator_guard_278_x_212_mm.objects.link(ob_left_bottom_connector)
col_radiator_guard_278_x_212_mm.objects.link(ob_fin_mid)
col_radiator_guard_278_x_212_mm.objects.link(ob_fin_right)
col_radiator_guard_278_x_212_mm.objects.link(ob_fin_right_001)
col_radiator_guard_278_x_212_mm.objects.link(ob_fin_right_002)
col_radiator_guard_278_x_212_mm.objects.link(ob_fin_right_003)
col_radiator_guard_278_x_212_mm.objects.link(ob_fin_right_004)
col_radiator_guard_278_x_212_mm.objects.link(ob_fin_right_005)
col_radiator_guard_278_x_212_mm.objects.link(ob_fin_right_006)
col_radiator_guard_278_x_212_mm.objects.link(ob_fin_right_007)
col_radiator_guard_278_x_212_mm.objects.link(ob_fin_right_008)
col_radiator_guard_278_x_212_mm.objects.link(ob_fin_right_009)
col_radiator_guard_278_x_212_mm.objects.link(ob_fin_left)
col_radiator_guard_278_x_212_mm.objects.link(ob_fin_left_001)
col_radiator_guard_278_x_212_mm.objects.link(ob_fin_left_002)
col_radiator_guard_278_x_212_mm.objects.link(ob_fin_left_003)
col_radiator_guard_278_x_212_mm.objects.link(ob_fin_left_004)
col_radiator_guard_278_x_212_mm.objects.link(ob_fin_left_005)
col_radiator_guard_278_x_212_mm.objects.link(ob_fin_left_006)
col_radiator_guard_278_x_212_mm.objects.link(ob_fin_left_007)
col_radiator_guard_278_x_212_mm.objects.link(ob_fin_left_008)
col_radiator_guard_278_x_212_mm.objects.link(ob_fin_left_009)
col_radiator_guard_278_x_212_mm.objects.link(ob_bottom_wall)
col_radiator_guard_278_x_212_mm.objects.link(ob_rectifier_radiator_cut_out_for_fins_108_x_15_x_infinity)
col_radiator_guard_278_x_212_mm.objects.link(ob_top_wall)
col_radiator_guard_278_x_212_mm.objects.link(ob_top_wall_underneath_ecu_radiator)
col_radiator_guard_278_x_212_mm.objects.link(ob_top_wall_and_undernearth_wall_support_left)
col_radiator_guard_278_x_212_mm.objects.link(ob_top_wall_and_undernearth_wall_support_right)
col_radiator_guard_278_x_212_mm.objects.link(ob_mid_bar_top)
col_radiator_guard_278_x_212_mm.objects.link(ob_mid_bar_bottom)
col_radiator_guard_278_x_212_mm.objects.link(ob_bottom_fairing)
col_radiator_guard_278_x_212_mm.objects.link(ob_ziptie_hole_left_bottom)
col_radiator_guard_278_x_212_mm.objects.link(ob_ziptie_hole_right_bottom)
col_radiator_guard_278_x_212_mm.objects.link(ob_ziptie_hole_left_top)
col_radiator_guard_278_x_212_mm.objects.link(ob_ziptie_hole_right_top)
col_radiator_guard_278_x_212_mm.objects.link(ob_ziptie_hole_top_left)
col_radiator_guard_278_x_212_mm.objects.link(ob_ziptie_hole_top_right)
col_radiator_guard_278_x_212_mm.objects.link(ob_ziptie_hole_bottom_left)
col_radiator_guard_278_x_212_mm.objects.link(ob_ziptie_hole_bottom_right)
col_radiator_guard_278_x_212_mm.objects.link(ob_ziptie_hole_rectifier_left)
col_radiator_guard_278_x_212_mm.objects.link(ob_ziptie_hole_rectifier_right)
col_radiator_guard_278_x_212_mm.objects.link(ob_ziptie_hole_bottom_mid_left)
col_radiator_guard_278_x_212_mm.objects.link(ob_ziptie_hole_bottom_mid_right)

# ---- scene / render settings (as saved in the file)
scene.frame_start = 1; scene.frame_end = 250; scene.frame_set(12)
scene.render.engine = 'BLENDER_EEVEE_NEXT'
scene.cycles.use_denoising = False
scene.cycles.samples = 128
scene.cycles.sampling_pattern = 'TABULATED_SOBOL'
scene.cycles.use_adaptive_sampling = False
scene.cycles.use_light_tree = False
scene.view_settings.view_transform = 'Filmic'
scene.unit_settings.scale_length = 0.001
bpy.context.view_layer.update()

# ---- added for rendering (the .blend has no active camera and no usable light): camera, sun
cam_auto = bpy.data.cameras.new('AutoCamera')
cam_auto.lens = 50.0
cam_auto.sensor_width = 36.0
cam_auto.clip_end = 6422.46
ob_auto_camera = bpy.data.objects.new('AutoCamera', cam_auto)
scene.collection.objects.link(ob_auto_camera)
ob_auto_camera.location = (365.953, -439.144, 292.716)
ob_auto_camera.rotation_euler = (1.09748, -7.21219e-08, 0.694738)
scene.camera = ob_auto_camera
light_auto_sun = bpy.data.lights.new('AutoSun', 'SUN')
light_auto_sun.energy = 3.0
light_auto_sun.angle = 0.0523599
ob_auto_sun = bpy.data.objects.new('AutoSun', light_auto_sun)
scene.collection.objects.link(ob_auto_sun)
ob_auto_sun.rotation_euler = (0.872665, 0.174533, 0.523599)
bpy.context.view_layer.update()

